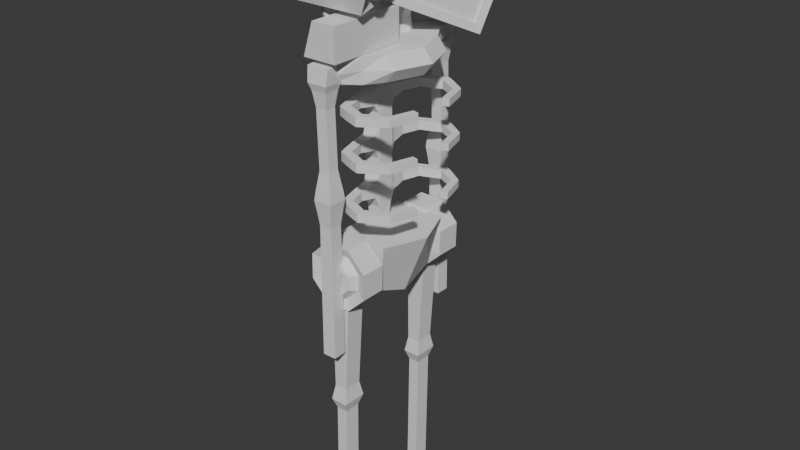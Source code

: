 # Source: killer_model_first_draft_pre_blend.blend  (saved by Blender 4.3.34; exported with 4.5.12 LTS)
import bpy
from mathutils import Matrix  # noqa: F401  (used for matrix-valued properties, if any)

bpy.ops.wm.read_factory_settings(use_empty=True)
scene = bpy.context.scene
scene.name = 'Scene'

# ---- collections
col_collection = bpy.data.collections.new('Collection'); scene.collection.children.link(col_collection)

# ---- world
world_world = bpy.data.worlds.new('World'); scene.world = world_world
world_world.use_nodes = True; world_world.node_tree.nodes.clear()
_N = world_world.node_tree.nodes; _L = world_world.node_tree.links
n0 = _N.new('ShaderNodeOutputWorld'); n0.name = 'World Output'; n0.location = (300, 300)
n1 = _N.new('ShaderNodeBackground'); n1.name = 'Background'; n1.location = (10, 300)
n1.inputs[0].default_value = (0.05088, 0.05088, 0.05088, 1.0)
_L.new(n1.outputs[0], n0.inputs[0])
n0.is_active_output = True
world_world.color = (0.05088, 0.05088, 0.05088)
world_world.sun_shadow_jitter_overblur = 0.0

# ---- meshes
me_cube_001 = bpy.data.meshes.new('Cube.001')
me_cube_001.from_pydata([(-1.0, -1.004, -0.7), (-1.0, -1.004, 0.7), (1.0, -1.304, -1.0), (1.0, -1.304, 1.0), (0.9687, -1.104, -0.8), (0.9687, -1.104, 0.8), (0.9091, -1.104, -0.8), (0.9091, -1.104, 0.8), (-1.0, 0.0, -0.7), (-1.0, 0.0, 0.7), (1.0, 0.0, -1.0), (1.0, 0.0, 1.0), (0.9687, 0.0, -0.8), (0.9687, 0.0, 0.8), (0.9091, 0.0, -0.8), (0.9091, 0.0, 0.8), (-1.0, 1.004, -0.7), (-1.0, 1.004, 0.7), (1.0, 1.304, -1.0), (1.0, 1.304, 1.0), (0.9687, 1.104, -0.8), (0.9687, 1.104, 0.8), (0.9091, 1.104, -0.8), (0.9091, 1.104, 0.8)], [], [(3, 2, 4, 5), (2, 3, 1, 0), (8, 10, 2, 0), (11, 9, 1, 3), (13, 5, 7, 15), (11, 3, 5, 13), (14, 15, 7, 6), (5, 4, 6, 7), (4, 12, 14, 6), (2, 10, 12, 4), (0, 1, 9, 8), (19, 21, 20, 18), (18, 16, 17, 19), (8, 16, 18, 10), (11, 19, 17, 9), (13, 15, 23, 21), (11, 13, 21, 19), (14, 22, 23, 15), (21, 23, 22, 20), (20, 22, 14, 12), (18, 20, 12, 10), (16, 8, 9, 17)])
_uv = me_cube_001.uv_layers.new(name='UVMap')
_uv.uv.foreach_set('vector', [0.625, 0.75, 0.375, 0.75, 0.375, 0.75, 0.625, 0.75, 0.375, 0.75, 0.625, 0.75, 0.625, 1.0, 0.375, 1.0, 0.125, 0.625, 0.375, 0.625, 0.375, 0.75, 0.125, 0.75, 0.625, 0.625, 0.875, 0.625, 0.875, 0.75, 0.625, 0.75, 0.625, 0.625, 0.625, 0.75, 0.625, 0.75, 0.625, 0.625, 0.625, 0.625, 0.625, 0.75, 0.625, 0.75, 0.625, 0.625, 0.375, 0.625, 0.625, 0.625, 0.625, 0.75, 0.375, 0.75, 0.625, 0.75, 0.375, 0.75, 0.375, 0.75, 0.625, 0.75, 0.375, 0.75, 0.375, 0.625, 0.375, 0.625, 0.375, 0.75, 0.375, 0.75, 0.375, 0.625, 0.375, 0.625, 0.375, 0.75, 0.375, 0.0, 0.625, 0.0, 0.625, 0.125, 0.375, 0.125, 0.625, 0.75, 0.625, 0.75, 0.375, 0.75, 0.375, 0.75, 0.375, 0.75, 0.375, 1.0, 0.625, 1.0, 0.625, 0.75, 0.125, 0.625, 0.125, 0.75, 0.375, 0.75, 0.375, 0.625, 0.625, 0.625, 0.625, 0.75, 0.875, 0.75, 0.875, 0.625, 0.625, 0.625, 0.625, 0.625, 0.625, 0.75, 0.625, 0.75, 0.625, 0.625, 0.625, 0.625, 0.625, 0.75, 0.625, 0.75, 0.375, 0.625, 0.375, 0.75, 0.625, 0.75, 0.625, 0.625, 0.625, 0.75, 0.625, 0.75, 0.375, 0.75, 0.375, 0.75, 0.375, 0.75, 0.375, 0.75, 0.375, 0.625, 0.375, 0.625, 0.375, 0.75, 0.375, 0.75, 0.375, 0.625, 0.375, 0.625, 0.375, 0.0, 0.375, 0.125, 0.625, 0.125, 0.625, 0.0])
me_cube_001.update()
me_cube_002 = bpy.data.meshes.new('Cube.002')
me_cube_002.from_pydata([(-1.4, -0.56, -0.56), (-1.4, -0.56, 0.56), (-1.4, 0.56, -0.56), (-1.4, 0.56, 0.56), (1.4, -0.56, -0.56), (1.4, -0.56, 0.56), (1.4, 0.56, -0.56), (1.4, 0.56, 0.56), (2.114, -0.56, 0.56), (2.114, 0.56, 0.56), (1.4, 0.56, 0.0), (1.4, 0.0, -0.56), (1.4, 0.0, 0.56), (1.4, -0.56, 0.0), (1.4, 0.56, -0.28), (1.4, 0.28, -0.56), (1.4, -0.28, 0.56), (1.4, -0.56, -0.28), (1.4, 0.56, 0.28), (1.4, -0.28, -0.56), (1.4, 0.28, 0.56), (1.4, -0.56, 0.28), (1.4, -0.338, 2.955e-08), (1.4, 0.338, -2.955e-08), (1.4, -2.955e-08, -0.338), (1.4, 2.955e-08, 0.338), (1.4, 0.239, 0.239), (1.4, 0.239, -0.239), (1.4, -0.239, -0.239), (1.4, -0.239, 0.239), (1.725, 0.0, 0.0), (1.725, -0.338, 2.955e-08), (1.725, 0.338, -2.955e-08), (1.725, -2.955e-08, -0.338), (1.725, 2.955e-08, 0.338), (1.725, 0.239, 0.239), (1.725, 0.239, -0.239), (1.725, -0.239, -0.239), (1.725, -0.239, 0.239)], [], [(0, 1, 3, 2), (2, 3, 7, 18, 10, 14, 6), (29, 16, 5, 21), (4, 17, 13, 21, 5, 1, 0), (2, 6, 15, 11, 19, 4, 0), (7, 3, 1, 5, 16, 12, 20), (7, 20, 12, 16, 5, 8, 9), (5, 21, 13, 17, 4, 8), (7, 18, 10, 14, 6, 9), (28, 22, 13, 17), (24, 27, 36, 33), (26, 20, 12, 25), (29, 22, 31, 38), (10, 18, 26, 23), (18, 7, 20, 26), (15, 27, 24, 11), (6, 14, 27, 15), (14, 10, 23, 27), (19, 28, 17, 4), (11, 24, 28, 19), (27, 23, 32, 36), (22, 29, 21, 13), (28, 24, 33, 37), (25, 12, 16, 29), (36, 32, 30, 33), (32, 35, 34, 30), (33, 30, 31, 37), (30, 34, 38, 31), (25, 29, 38, 34), (23, 26, 35, 32), (22, 28, 37, 31), (26, 25, 34, 35)])
_uv = me_cube_002.uv_layers.new(name='UVMap')
_uv.uv.foreach_set('vector', [0.375, 0.0, 0.625, 0.0, 0.625, 0.25, 0.375, 0.25, 0.375, 0.25, 0.625, 0.25, 0.625, 0.5, 0.5625, 0.5, 0.5, 0.5, 0.4375, 0.5, 0.375, 0.5, 0.5625, 0.6875, 0.625, 0.6875, 0.625, 0.75, 0.5625, 0.75, 0.375, 0.75, 0.4375, 0.75, 0.5, 0.75, 0.5625, 0.75, 0.625, 0.75, 0.625, 1.0, 0.375, 1.0, 0.125, 0.5, 0.375, 0.5, 0.375, 0.5625, 0.375, 0.625, 0.375, 0.6875, 0.375, 0.75, 0.125, 0.75, 0.625, 0.5, 0.875, 0.5, 0.875, 0.75, 0.625, 0.75, 0.625, 0.6875, 0.625, 0.625, 0.625, 0.5625, 0.625, 0.5, 0.625, 0.5625, 0.625, 0.625, 0.625, 0.6875, 0.625, 0.75, 0.625, 0.75, 0.625, 0.5, 0.625, 0.75, 0.5625, 0.75, 0.5, 0.75, 0.4375, 0.75, 0.375, 0.75, 0.625, 0.75, 0.625, 0.5, 0.5625, 0.5, 0.5, 0.5, 0.4375, 0.5, 0.375, 0.5, 0.625, 0.5, 0.4375, 0.6875, 0.5, 0.6875, 0.5, 0.75, 0.4375, 0.75, 0.4375, 0.625, 0.4375, 0.5625, 0.4375, 0.5625, 0.4375, 0.625, 0.5625, 0.5625, 0.625, 0.5625, 0.625, 0.625, 0.5625, 0.625, 0.5625, 0.6875, 0.5, 0.6875, 0.5, 0.6875, 0.5625, 0.6875, 0.5, 0.5, 0.5625, 0.5, 0.5625, 0.5625, 0.5, 0.5625, 0.5625, 0.5, 0.625, 0.5, 0.625, 0.5625, 0.5625, 0.5625, 0.375, 0.5625, 0.4375, 0.5625, 0.4375, 0.625, 0.375, 0.625, 0.375, 0.5, 0.4375, 0.5, 0.4375, 0.5625, 0.375, 0.5625, 0.4375, 0.5, 0.5, 0.5, 0.5, 0.5625, 0.4375, 0.5625, 0.375, 0.6875, 0.4375, 0.6875, 0.4375, 0.75, 0.375, 0.75, 0.375, 0.625, 0.4375, 0.625, 0.4375, 0.6875, 0.375, 0.6875, 0.4375, 0.5625, 0.5, 0.5625, 0.5, 0.5625, 0.4375, 0.5625, 0.5, 0.6875, 0.5625, 0.6875, 0.5625, 0.75, 0.5, 0.75, 0.4375, 0.6875, 0.4375, 0.625, 0.4375, 0.625, 0.4375, 0.6875, 0.5625, 0.625, 0.625, 0.625, 0.625, 0.6875, 0.5625, 0.6875, 0.4375, 0.5625, 0.5, 0.5625, 0.5, 0.625, 0.4375, 0.625, 0.5, 0.5625, 0.5625, 0.5625, 0.5625, 0.625, 0.5, 0.625, 0.4375, 0.625, 0.5, 0.625, 0.5, 0.6875, 0.4375, 0.6875, 0.5, 0.625, 0.5625, 0.625, 0.5625, 0.6875, 0.5, 0.6875, 0.5625, 0.625, 0.5625, 0.6875, 0.5625, 0.6875, 0.5625, 0.625, 0.5, 0.5625, 0.5625, 0.5625, 0.5625, 0.5625, 0.5, 0.5625, 0.5, 0.6875, 0.4375, 0.6875, 0.4375, 0.6875, 0.5, 0.6875, 0.5625, 0.5625, 0.5625, 0.625, 0.5625, 0.625, 0.5625, 0.5625])
me_cube_002.update()
me_cube_003 = bpy.data.meshes.new('Cube.003')
me_cube_003.from_pydata([(-1.0, -1.0, -1.0), (-1.868, -1.0, 1.0), (-1.0, 1.0, -1.0), (-1.868, 1.0, 1.0), (1.0, -1.0, -1.0), (1.0, -1.0, 1.0), (1.0, 1.0, -1.0), (1.0, 1.0, 1.0)], [], [(0, 1, 3, 2), (2, 3, 7, 6), (6, 7, 5, 4), (4, 5, 1, 0), (2, 6, 4, 0), (7, 3, 1, 5)])
_uv = me_cube_003.uv_layers.new(name='UVMap')
_uv.uv.foreach_set('vector', [0.375, 0.0, 0.625, 0.0, 0.625, 0.25, 0.375, 0.25, 0.375, 0.25, 0.625, 0.25, 0.625, 0.5, 0.375, 0.5, 0.375, 0.5, 0.625, 0.5, 0.625, 0.75, 0.375, 0.75, 0.375, 0.75, 0.625, 0.75, 0.625, 1.0, 0.375, 1.0, 0.125, 0.5, 0.375, 0.5, 0.375, 0.75, 0.125, 0.75, 0.625, 0.5, 0.875, 0.5, 0.875, 0.75, 0.625, 0.75])
me_cube_003.update()
me_vert = bpy.data.meshes.new('Vert')
me_vert.from_pydata([(0.07467, -0.07467, -0.3795), (-0.07467, -0.07467, -0.3795), (-0.07467, 0.07467, -0.3795), (0.07467, 0.07467, -0.3795), (0.1566, -0.7912, 2.136), (0.04643, -0.892, 2.136), (0.04643, -0.892, 2.286), (0.1566, -0.7912, 2.286), (0.8233, -0.7519, 2.151), (0.9167, -0.8257, 2.151), (0.9167, -0.8257, 2.27), (0.8233, -0.7519, 2.27), (0.0739, -0.4892, 2.136), (-0.0739, -0.5108, 2.136), (-0.0739, -0.5108, 2.286), (0.0739, -0.4892, 2.286), (0.4948, -0.9255, 2.136), (0.5052, -1.074, 2.136), (0.5052, -1.074, 2.286), (0.4948, -0.9255, 2.286), (0.9429, -0.3267, 2.151), (1.057, -0.3601, 2.151), (1.057, -0.3601, 2.27), (0.9429, -0.3267, 2.27), (0.07388, -0.4892, 1.425), (-0.07388, -0.511, 1.425), (-0.07388, -0.511, 1.575), (0.07388, -0.4892, 1.575), (0.157, -0.7886, 1.425), (0.04668, -0.8893, 1.425), (0.04668, -0.8893, 1.575), (0.157, -0.7886, 1.575), (0.4945, -0.9251, 1.425), (0.5044, -1.074, 1.425), (0.5044, -1.074, 1.575), (0.4945, -0.9251, 1.575), (0.8249, -0.7512, 1.441), (0.9183, -0.8249, 1.441), (0.9183, -0.8249, 1.559), (0.8249, -0.7512, 1.559), (0.9418, -0.3327, 1.441), (1.056, -0.3659, 1.441), (1.056, -0.3659, 1.559), (0.9418, -0.3327, 1.559), (0.07389, -0.4885, 0.6308), (-0.07389, -0.51, 0.6308), (-0.07389, -0.51, 0.7801), (0.07389, -0.4885, 0.7801), (0.1567, -0.7902, 0.6308), (0.04635, -0.8908, 0.6308), (0.04635, -0.8908, 0.7801), (0.1567, -0.7902, 0.7801), (0.4966, -0.9268, 0.6308), (0.5075, -1.076, 0.6308), (0.5075, -1.076, 0.7801), (0.4966, -0.9268, 0.7801), (0.8275, -0.7475, 0.6459), (0.9213, -0.8207, 0.6459), (0.9213, -0.8207, 0.7649), (0.8275, -0.7475, 0.7649), (0.9442, -0.3303, 0.6459), (1.058, -0.3635, 0.6459), (1.058, -0.3635, 0.7649), (0.9442, -0.3303, 0.7649), (0.04643, 0.892, 2.136), (0.1566, 0.7912, 2.136), (0.1566, 0.7912, 2.286), (0.04643, 0.892, 2.286), (0.9167, 0.8257, 2.151), (0.8233, 0.7519, 2.151), (0.8233, 0.7519, 2.27), (0.9167, 0.8257, 2.27), (-0.0739, 0.5108, 2.136), (0.0739, 0.4892, 2.136), (0.0739, 0.4892, 2.286), (-0.0739, 0.5108, 2.286), (0.5052, 1.074, 2.136), (0.4948, 0.9255, 2.136), (0.4948, 0.9255, 2.286), (0.5052, 1.074, 2.286), (1.057, 0.3601, 2.151), (0.9429, 0.3267, 2.151), (0.9429, 0.3267, 2.27), (1.057, 0.3601, 2.27), (-0.07388, 0.511, 1.425), (0.07388, 0.4892, 1.425), (0.07388, 0.4892, 1.575), (-0.07388, 0.511, 1.575), (0.04668, 0.8893, 1.425), (0.157, 0.7886, 1.425), (0.157, 0.7886, 1.575), (0.04668, 0.8893, 1.575), (0.5044, 1.074, 1.425), (0.4945, 0.9251, 1.425), (0.4945, 0.9251, 1.575), (0.5044, 1.074, 1.575), (0.9183, 0.8249, 1.441), (0.8249, 0.7512, 1.441), (0.8249, 0.7512, 1.559), (0.9183, 0.8249, 1.559), (1.056, 0.3659, 1.441), (0.9418, 0.3327, 1.441), (0.9418, 0.3327, 1.559), (1.056, 0.3659, 1.559), (-0.07389, 0.51, 0.6308), (0.07389, 0.4885, 0.6308), (0.07389, 0.4885, 0.7801), (-0.07389, 0.51, 0.7801), (0.04635, 0.8908, 0.6308), (0.1567, 0.7902, 0.6308), (0.1567, 0.7902, 0.7801), (0.04635, 0.8908, 0.7801), (0.5075, 1.076, 0.6308), (0.4966, 0.9268, 0.6308), (0.4966, 0.9268, 0.7801), (0.5075, 1.076, 0.7801), (0.9213, 0.8207, 0.6459), (0.8275, 0.7475, 0.6459), (0.8275, 0.7475, 0.7649), (0.9213, 0.8207, 0.7649), (1.058, 0.3635, 0.6459), (0.9442, 0.3303, 0.6459), (0.9442, 0.3303, 0.7649), (1.058, 0.3635, 0.7649), (0.1444, -0.1444, 1.737), (-0.1444, -0.1444, 1.737), (-0.1444, 0.1444, 1.737), (0.1444, 0.1444, 1.737), (0.1444, -0.1444, 1.974), (-0.1444, -0.1444, 1.974), (-0.1444, 0.1444, 1.974), (0.1444, 0.1444, 1.974), (0.08125, -0.08125, -0.2771), (-0.08125, -0.08125, -0.2771), (-0.08125, 0.08125, -0.2771), (0.08125, 0.08125, -0.2771), (0.09285, -0.09285, -0.09655), (-0.09285, -0.09285, -0.09655), (-0.09285, 0.09285, -0.09655), (0.09285, 0.09285, -0.09655), (0.1076, -0.1076, 0.1334), (-0.1076, -0.1076, 0.1334), (-0.1076, 0.1076, 0.1334), (0.1076, 0.1076, 0.1334), (0.1249, -0.1249, 0.4026), (-0.1249, -0.1249, 0.4026), (-0.1249, 0.1249, 0.4026), (0.1249, 0.1249, 0.4026), (0.1444, -0.1444, 0.9703), (-0.1444, -0.1444, 0.9703), (-0.1444, 0.1444, 0.9703), (0.1444, 0.1444, 0.9703), (0.1444, -0.1444, 1.235), (-0.1444, -0.1444, 1.235), (-0.1444, 0.1444, 1.235), (0.1444, 0.1444, 1.235), (0.1054, -0.5926, 2.136), (-0.03773, -0.6351, 2.136), (-0.03773, -0.6351, 2.286), (0.1054, -0.5926, 2.286), (0.1393, -0.7065, 2.136), (-0.003885, -0.749, 2.136), (-0.003885, -0.749, 2.286), (0.1393, -0.7065, 2.286), (0.5716, -0.8782, 2.141), (0.6414, -1.0, 2.141), (0.6414, -1.0, 2.281), (0.5716, -0.8782, 2.281), (0.6655, -0.8289, 2.144), (0.7315, -0.9445, 2.144), (0.7315, -0.9445, 2.277), (0.6655, -0.8289, 2.277), (0.7545, -0.7822, 2.148), (0.817, -0.8916, 2.148), (0.817, -0.8916, 2.274), (0.7545, -0.7822, 2.274), (0.1141, -0.2173, 2.097), (-0.1141, -0.2173, 2.097), (-0.1141, -0.2173, 2.325), (0.1141, -0.2173, 2.325), (0.09313, -0.3676, 2.118), (-0.09313, -0.3676, 2.118), (-0.09313, -0.3676, 2.304), (0.09313, -0.3676, 2.304), (0.2619, -0.825, 2.136), (0.2068, -0.9638, 2.136), (0.2068, -0.9638, 2.286), (0.2619, -0.825, 2.286), (0.3948, -0.8778, 2.136), (0.3396, -1.017, 2.136), (0.3396, -1.017, 2.286), (0.3948, -0.8778, 2.286), (0.8454, -0.6608, 2.151), (0.9596, -0.6941, 2.151), (0.9596, -0.6941, 2.27), (0.8454, -0.6608, 2.27), (0.8779, -0.5494, 2.151), (0.9921, -0.5828, 2.151), (0.9921, -0.5828, 2.27), (0.8779, -0.5494, 2.27), (0.9104, -0.4381, 2.151), (1.025, -0.4714, 2.151), (1.025, -0.4714, 2.27), (0.9104, -0.4381, 2.27), (0.1141, -0.2173, 1.386), (-0.1141, -0.2173, 1.386), (-0.1141, -0.2173, 1.614), (0.1141, -0.2173, 1.614), (0.09313, -0.3677, 1.407), (-0.09313, -0.3677, 1.407), (-0.09313, -0.3677, 1.593), (0.09313, -0.3677, 1.593), (0.1055, -0.5916, 1.425), (-0.03756, -0.6346, 1.425), (-0.03756, -0.6346, 1.575), (0.1055, -0.5916, 1.575), (0.1394, -0.7045, 1.425), (-0.00361, -0.7475, 1.425), (-0.00361, -0.7475, 1.575), (0.1394, -0.7045, 1.575), (0.2624, -0.8233, 1.425), (0.2064, -0.9617, 1.425), (0.2064, -0.9617, 1.575), (0.2624, -0.8233, 1.575), (0.3949, -0.8768, 1.425), (0.339, -1.015, 1.425), (0.339, -1.015, 1.575), (0.3949, -0.8768, 1.575), (0.5718, -0.8776, 1.43), (0.6413, -0.9998, 1.43), (0.6413, -0.9998, 1.57), (0.5718, -0.8776, 1.57), (0.6662, -0.8282, 1.433), (0.732, -0.9439, 1.433), (0.732, -0.9439, 1.567), (0.6662, -0.8282, 1.567), (0.7558, -0.7815, 1.437), (0.818, -0.8909, 1.437), (0.818, -0.8909, 1.563), (0.7558, -0.7815, 1.563), (0.8463, -0.6618, 1.441), (0.9606, -0.6949, 1.441), (0.9606, -0.6949, 1.559), (0.8463, -0.6618, 1.559), (0.8781, -0.5521, 1.441), (0.9924, -0.5852, 1.441), (0.9924, -0.5852, 1.559), (0.8781, -0.5521, 1.559), (0.91, -0.4424, 1.441), (1.024, -0.4756, 1.441), (1.024, -0.4756, 1.559), (0.91, -0.4424, 1.559), (0.1141, -0.217, 0.5914), (-0.1141, -0.217, 0.5914), (-0.1141, -0.217, 0.8195), (0.1141, -0.217, 0.8195), (0.09313, -0.367, 0.6123), (-0.09313, -0.367, 0.6123), (-0.09313, -0.367, 0.7986), (0.09313, -0.367, 0.7986), (0.1054, -0.5917, 0.6308), (-0.03773, -0.6343, 0.6308), (-0.03773, -0.6343, 0.7801), (0.1054, -0.5917, 0.7801), (0.1393, -0.7055, 0.6308), (-0.003879, -0.7481, 0.6308), (-0.003879, -0.7481, 0.7801), (0.1393, -0.7055, 0.7801), (0.2629, -0.8248, 0.6308), (0.2072, -0.9634, 0.6308), (0.2072, -0.9634, 0.7801), (0.2629, -0.8248, 0.7801), (0.3964, -0.8784, 0.6308), (0.3407, -1.017, 0.6308), (0.3407, -1.017, 0.7801), (0.3964, -0.8784, 0.7801), (0.5738, -0.8781, 0.6351), (0.6446, -0.9995, 0.6351), (0.6446, -0.9995, 0.7757), (0.5738, -0.8781, 0.7757), (0.6683, -0.8273, 0.6389), (0.7353, -0.9422, 0.6389), (0.7353, -0.9422, 0.772), (0.6683, -0.8273, 0.772), (0.7579, -0.7792, 0.6425), (0.8213, -0.888, 0.6425), (0.8213, -0.888, 0.7684), (0.7579, -0.7792, 0.7684), (0.849, -0.6582, 0.6459), (0.9632, -0.6914, 0.6459), (0.9632, -0.6914, 0.7649), (0.849, -0.6582, 0.7649), (0.8807, -0.5489, 0.6459), (0.995, -0.5821, 0.6459), (0.995, -0.5821, 0.7649), (0.8807, -0.5489, 0.7649), (0.9124, -0.4396, 0.6459), (1.027, -0.4728, 0.6459), (1.027, -0.4728, 0.7649), (0.9124, -0.4396, 0.7649), (-0.03773, 0.6351, 2.136), (0.1054, 0.5926, 2.136), (0.1054, 0.5926, 2.286), (-0.03773, 0.6351, 2.286), (-0.003885, 0.749, 2.136), (0.1393, 0.7065, 2.136), (0.1393, 0.7065, 2.286), (-0.003885, 0.749, 2.286), (0.6414, 1.0, 2.141), (0.5716, 0.8782, 2.141), (0.5716, 0.8782, 2.281), (0.6414, 1.0, 2.281), (0.7315, 0.9445, 2.144), (0.6655, 0.8289, 2.144), (0.6655, 0.8289, 2.277), (0.7315, 0.9445, 2.277), (0.817, 0.8916, 2.148), (0.7545, 0.7822, 2.148), (0.7545, 0.7822, 2.274), (0.817, 0.8916, 2.274), (-0.1141, 0.2173, 2.097), (0.1141, 0.2173, 2.097), (0.1141, 0.2173, 2.325), (-0.1141, 0.2173, 2.325), (-0.09313, 0.3676, 2.118), (0.09313, 0.3676, 2.118), (0.09313, 0.3676, 2.304), (-0.09313, 0.3676, 2.304), (0.2068, 0.9638, 2.136), (0.2619, 0.825, 2.136), (0.2619, 0.825, 2.286), (0.2068, 0.9638, 2.286), (0.3396, 1.017, 2.136), (0.3948, 0.8778, 2.136), (0.3948, 0.8778, 2.286), (0.3396, 1.017, 2.286), (0.9596, 0.6941, 2.151), (0.8454, 0.6608, 2.151), (0.8454, 0.6608, 2.27), (0.9596, 0.6941, 2.27), (0.9921, 0.5828, 2.151), (0.8779, 0.5494, 2.151), (0.8779, 0.5494, 2.27), (0.9921, 0.5828, 2.27), (1.025, 0.4714, 2.151), (0.9104, 0.4381, 2.151), (0.9104, 0.4381, 2.27), (1.025, 0.4714, 2.27), (-0.1141, 0.2173, 1.386), (0.1141, 0.2173, 1.386), (0.1141, 0.2173, 1.614), (-0.1141, 0.2173, 1.614), (-0.09313, 0.3677, 1.407), (0.09313, 0.3677, 1.407), (0.09313, 0.3677, 1.593), (-0.09313, 0.3677, 1.593), (-0.03756, 0.6346, 1.425), (0.1055, 0.5916, 1.425), (0.1055, 0.5916, 1.575), (-0.03756, 0.6346, 1.575), (-0.00361, 0.7475, 1.425), (0.1394, 0.7045, 1.425), (0.1394, 0.7045, 1.575), (-0.00361, 0.7475, 1.575), (0.2064, 0.9617, 1.425), (0.2624, 0.8233, 1.425), (0.2624, 0.8233, 1.575), (0.2064, 0.9617, 1.575), (0.339, 1.015, 1.425), (0.3949, 0.8768, 1.425), (0.3949, 0.8768, 1.575), (0.339, 1.015, 1.575), (0.6413, 0.9998, 1.43), (0.5718, 0.8776, 1.43), (0.5718, 0.8776, 1.57), (0.6413, 0.9998, 1.57), (0.732, 0.9439, 1.433), (0.6662, 0.8282, 1.433), (0.6662, 0.8282, 1.567), (0.732, 0.9439, 1.567), (0.818, 0.8909, 1.437), (0.7558, 0.7815, 1.437), (0.7558, 0.7815, 1.563), (0.818, 0.8909, 1.563), (0.9606, 0.6949, 1.441), (0.8463, 0.6618, 1.441), (0.8463, 0.6618, 1.559), (0.9606, 0.6949, 1.559), (0.9924, 0.5852, 1.441), (0.8781, 0.5521, 1.441), (0.8781, 0.5521, 1.559), (0.9924, 0.5852, 1.559), (1.024, 0.4756, 1.441), (0.91, 0.4424, 1.441), (0.91, 0.4424, 1.559), (1.024, 0.4756, 1.559), (-0.1141, 0.217, 0.5914), (0.1141, 0.217, 0.5914), (0.1141, 0.217, 0.8195), (-0.1141, 0.217, 0.8195), (-0.09313, 0.367, 0.6123), (0.09313, 0.367, 0.6123), (0.09313, 0.367, 0.7986), (-0.09313, 0.367, 0.7986), (-0.03773, 0.6343, 0.6308), (0.1054, 0.5917, 0.6308), (0.1054, 0.5917, 0.7801), (-0.03773, 0.6343, 0.7801), (-0.003879, 0.7481, 0.6308), (0.1393, 0.7055, 0.6308), (0.1393, 0.7055, 0.7801), (-0.003879, 0.7481, 0.7801), (0.2072, 0.9634, 0.6308), (0.2629, 0.8248, 0.6308), (0.2629, 0.8248, 0.7801), (0.2072, 0.9634, 0.7801), (0.3407, 1.017, 0.6308), (0.3964, 0.8784, 0.6308), (0.3964, 0.8784, 0.7801), (0.3407, 1.017, 0.7801), (0.6446, 0.9995, 0.6351), (0.5738, 0.8781, 0.6351), (0.5738, 0.8781, 0.7757), (0.6446, 0.9995, 0.7757), (0.7353, 0.9422, 0.6389), (0.6683, 0.8273, 0.6389), (0.6683, 0.8273, 0.772), (0.7353, 0.9422, 0.772), (0.8213, 0.888, 0.6425), (0.7579, 0.7792, 0.6425), (0.7579, 0.7792, 0.7684), (0.8213, 0.888, 0.7684), (0.9632, 0.6914, 0.6459), (0.849, 0.6582, 0.6459), (0.849, 0.6582, 0.7649), (0.9632, 0.6914, 0.7649), (0.995, 0.5821, 0.6459), (0.8807, 0.5489, 0.6459), (0.8807, 0.5489, 0.7649), (0.995, 0.5821, 0.7649), (1.027, 0.4728, 0.6459), (0.9124, 0.4396, 0.6459), (0.9124, 0.4396, 0.7649), (1.027, 0.4728, 0.7649), (-0.1141, -0.2173, 2.342), (0.1141, -0.2173, 2.342), (0.1141, 0.2173, 2.342), (-0.1141, 0.2173, 2.342), (0.1141, 0.0, 2.342), (0.0, -0.2173, 2.342), (-0.1141, 0.0, 2.342), (0.0, 0.2173, 2.342), (0.0, 0.0, 2.342), (0.1141, 0.1086, 2.342), (0.05704, -0.2173, 2.342), (-0.1141, -0.1086, 2.342), (-0.05704, 0.2173, 2.342), (0.1141, -0.1086, 2.342), (-0.05704, -0.2173, 2.342), (-0.1141, 0.1086, 2.342), (0.05704, 0.2173, 2.342), (0.05704, 0.0, 2.342), (0.0, 0.1086, 2.342), (0.0, -0.1086, 2.342), (-0.05704, -0.1086, 2.342), (-0.05704, 0.1086, 2.342), (0.05704, 0.1086, 2.342), (0.05704, -0.1086, 2.342), (-0.1583, -2.199e-10, 2.508), (-0.04418, -2.199e-10, 2.508), (-0.1583, -0.1086, 2.508), (-0.1583, 0.1086, 2.508), (-0.09118, -2.639e-09, 2.708), (-0.04418, 0.1086, 2.508), (-0.04418, -0.1086, 2.508), (-0.1012, -0.1086, 2.508), (-0.1012, 0.1086, 2.508), (-0.1272, 4.398e-10, 2.65), (-0.01309, 4.398e-10, 2.65), (-0.1272, -0.1086, 2.65), (-0.1272, 0.1086, 2.65), (-0.01309, 0.1086, 2.65), (-0.01309, -0.1086, 2.65), (-0.07014, -0.1086, 2.65), (-0.07014, 0.1086, 2.65), (0.02291, -2.639e-09, 2.708), (-0.09118, -0.1086, 2.708), (-0.09118, 0.1086, 2.708), (-0.03413, -2.639e-09, 2.708), (0.02291, 0.1086, 2.708), (0.02291, -0.1086, 2.708), (-0.03413, -0.1086, 2.708), (-0.03413, 0.1086, 2.708)], [], [(170, 171, 167, 166), (169, 170, 166, 165), (320, 130, 323), (168, 169, 165, 164), (167, 164, 16, 19), (166, 167, 19, 18), (165, 166, 18, 17), (164, 165, 17, 16), (7, 4, 160, 163), (131, 321, 322), (6, 7, 163, 162), (5, 6, 162, 161), (4, 5, 161, 160), (163, 160, 156, 159), (162, 163, 159, 158), (161, 162, 158, 157), (160, 161, 157, 156), (159, 156, 12, 15), (158, 159, 15, 14), (157, 158, 14, 13), (156, 157, 13, 12), (155, 152, 148, 151), (154, 155, 151, 150), (153, 154, 150, 149), (152, 153, 149, 148), (147, 144, 140, 143), (146, 147, 143, 142), (145, 146, 142, 141), (144, 145, 141, 140), (143, 140, 136, 139), (207, 124, 125, 206), (151, 398, 399, 150), (176, 128, 179), (142, 143, 139, 138), (141, 142, 138, 137), (140, 141, 137, 136), (139, 136, 132, 135), (129, 177, 178), (138, 139, 135, 134), (137, 138, 134, 133), (136, 137, 133, 132), (135, 132, 0, 3), (255, 148, 149, 254), (348, 349, 155, 154), (134, 135, 3, 2), (133, 134, 2, 1), (132, 133, 1, 0), (131, 128, 124, 127), (130, 131, 127, 126), (129, 130, 126, 125), (153, 152, 204, 205), (396, 397, 147, 146), (128, 129, 125, 124), (123, 122, 121, 120), (103, 102, 101, 100), (83, 82, 81, 80), (63, 62, 61, 60), (43, 42, 41, 40), (23, 22, 21, 20), (0, 1, 2, 3), (145, 144, 252, 253), (323, 178, 444, 455, 450, 459, 447), (127, 350, 351, 126), (130, 320, 321, 131), (176, 177, 129, 128), (149, 150, 146, 145), (147, 151, 148, 144), (155, 127, 124, 152), (125, 126, 154, 153), (179, 128, 131, 322), (130, 129, 178, 323), (149, 145, 253, 254), (399, 396, 146, 150), (148, 255, 252, 144), (397, 398, 151, 147), (349, 350, 127, 155), (126, 351, 348, 154), (206, 125, 153, 205), (152, 124, 207, 204), (171, 168, 164, 167), (172, 173, 169, 168), (173, 174, 170, 169), (174, 175, 171, 170), (175, 172, 168, 171), (8, 9, 173, 172), (9, 10, 174, 173), (10, 11, 175, 174), (11, 8, 172, 175), (180, 181, 177, 176), (181, 182, 178, 177), (182, 183, 179, 178), (183, 180, 176, 179), (12, 13, 181, 180), (13, 14, 182, 181), (14, 15, 183, 182), (15, 12, 180, 183), (184, 185, 5, 4), (185, 186, 6, 5), (186, 187, 7, 6), (187, 184, 4, 7), (188, 189, 185, 184), (189, 190, 186, 185), (190, 191, 187, 186), (191, 188, 184, 187), (16, 17, 189, 188), (17, 18, 190, 189), (18, 19, 191, 190), (19, 16, 188, 191), (192, 193, 9, 8), (193, 194, 10, 9), (194, 195, 11, 10), (195, 192, 8, 11), (196, 197, 193, 192), (197, 198, 194, 193), (198, 199, 195, 194), (199, 196, 192, 195), (200, 201, 197, 196), (201, 202, 198, 197), (202, 203, 199, 198), (203, 200, 196, 199), (20, 21, 201, 200), (21, 22, 202, 201), (22, 23, 203, 202), (23, 20, 200, 203), (208, 209, 205, 204), (209, 210, 206, 205), (210, 211, 207, 206), (211, 208, 204, 207), (24, 25, 209, 208), (25, 26, 210, 209), (26, 27, 211, 210), (27, 24, 208, 211), (212, 213, 25, 24), (213, 214, 26, 25), (214, 215, 27, 26), (215, 212, 24, 27), (216, 217, 213, 212), (217, 218, 214, 213), (218, 219, 215, 214), (219, 216, 212, 215), (28, 29, 217, 216), (29, 30, 218, 217), (30, 31, 219, 218), (31, 28, 216, 219), (220, 221, 29, 28), (221, 222, 30, 29), (222, 223, 31, 30), (223, 220, 28, 31), (224, 225, 221, 220), (225, 226, 222, 221), (226, 227, 223, 222), (227, 224, 220, 223), (32, 33, 225, 224), (33, 34, 226, 225), (34, 35, 227, 226), (35, 32, 224, 227), (228, 229, 33, 32), (229, 230, 34, 33), (230, 231, 35, 34), (231, 228, 32, 35), (232, 233, 229, 228), (233, 234, 230, 229), (234, 235, 231, 230), (235, 232, 228, 231), (236, 237, 233, 232), (237, 238, 234, 233), (238, 239, 235, 234), (239, 236, 232, 235), (36, 37, 237, 236), (37, 38, 238, 237), (38, 39, 239, 238), (39, 36, 236, 239), (240, 241, 37, 36), (241, 242, 38, 37), (242, 243, 39, 38), (243, 240, 36, 39), (244, 245, 241, 240), (245, 246, 242, 241), (246, 247, 243, 242), (247, 244, 240, 243), (248, 249, 245, 244), (249, 250, 246, 245), (250, 251, 247, 246), (251, 248, 244, 247), (40, 41, 249, 248), (41, 42, 250, 249), (42, 43, 251, 250), (43, 40, 248, 251), (256, 257, 253, 252), (257, 258, 254, 253), (258, 259, 255, 254), (259, 256, 252, 255), (44, 45, 257, 256), (45, 46, 258, 257), (46, 47, 259, 258), (47, 44, 256, 259), (260, 261, 45, 44), (261, 262, 46, 45), (262, 263, 47, 46), (263, 260, 44, 47), (264, 265, 261, 260), (265, 266, 262, 261), (266, 267, 263, 262), (267, 264, 260, 263), (48, 49, 265, 264), (49, 50, 266, 265), (50, 51, 267, 266), (51, 48, 264, 267), (268, 269, 49, 48), (269, 270, 50, 49), (270, 271, 51, 50), (271, 268, 48, 51), (272, 273, 269, 268), (273, 274, 270, 269), (274, 275, 271, 270), (275, 272, 268, 271), (52, 53, 273, 272), (53, 54, 274, 273), (54, 55, 275, 274), (55, 52, 272, 275), (276, 277, 53, 52), (277, 278, 54, 53), (278, 279, 55, 54), (279, 276, 52, 55), (280, 281, 277, 276), (281, 282, 278, 277), (282, 283, 279, 278), (283, 280, 276, 279), (284, 285, 281, 280), (285, 286, 282, 281), (286, 287, 283, 282), (287, 284, 280, 283), (56, 57, 285, 284), (57, 58, 286, 285), (58, 59, 287, 286), (59, 56, 284, 287), (288, 289, 57, 56), (289, 290, 58, 57), (290, 291, 59, 58), (291, 288, 56, 59), (292, 293, 289, 288), (293, 294, 290, 289), (294, 295, 291, 290), (295, 292, 288, 291), (296, 297, 293, 292), (297, 298, 294, 293), (298, 299, 295, 294), (299, 296, 292, 295), (60, 61, 297, 296), (61, 62, 298, 297), (62, 63, 299, 298), (63, 60, 296, 299), (300, 301, 73, 72), (301, 302, 74, 73), (302, 303, 75, 74), (303, 300, 72, 75), (304, 305, 301, 300), (305, 306, 302, 301), (306, 307, 303, 302), (307, 304, 300, 303), (64, 65, 305, 304), (65, 66, 306, 305), (66, 67, 307, 306), (67, 64, 304, 307), (308, 309, 77, 76), (309, 310, 78, 77), (310, 311, 79, 78), (311, 308, 76, 79), (312, 313, 309, 308), (313, 314, 310, 309), (314, 315, 311, 310), (315, 312, 308, 311), (316, 317, 313, 312), (317, 318, 314, 313), (318, 319, 315, 314), (319, 316, 312, 315), (68, 69, 317, 316), (69, 70, 318, 317), (70, 71, 319, 318), (71, 68, 316, 319), (324, 325, 321, 320), (325, 326, 322, 321), (326, 327, 323, 322), (327, 324, 320, 323), (72, 73, 325, 324), (73, 74, 326, 325), (74, 75, 327, 326), (75, 72, 324, 327), (328, 329, 65, 64), (329, 330, 66, 65), (330, 331, 67, 66), (331, 328, 64, 67), (332, 333, 329, 328), (333, 334, 330, 329), (334, 335, 331, 330), (335, 332, 328, 331), (76, 77, 333, 332), (77, 78, 334, 333), (78, 79, 335, 334), (79, 76, 332, 335), (336, 337, 69, 68), (337, 338, 70, 69), (338, 339, 71, 70), (339, 336, 68, 71), (340, 341, 337, 336), (341, 342, 338, 337), (342, 343, 339, 338), (343, 340, 336, 339), (344, 345, 341, 340), (345, 346, 342, 341), (346, 347, 343, 342), (347, 344, 340, 343), (80, 81, 345, 344), (81, 82, 346, 345), (82, 83, 347, 346), (83, 80, 344, 347), (352, 353, 349, 348), (353, 354, 350, 349), (354, 355, 351, 350), (355, 352, 348, 351), (84, 85, 353, 352), (85, 86, 354, 353), (86, 87, 355, 354), (87, 84, 352, 355), (356, 357, 85, 84), (357, 358, 86, 85), (358, 359, 87, 86), (359, 356, 84, 87), (360, 361, 357, 356), (361, 362, 358, 357), (362, 363, 359, 358), (363, 360, 356, 359), (88, 89, 361, 360), (89, 90, 362, 361), (90, 91, 363, 362), (91, 88, 360, 363), (364, 365, 89, 88), (365, 366, 90, 89), (366, 367, 91, 90), (367, 364, 88, 91), (368, 369, 365, 364), (369, 370, 366, 365), (370, 371, 367, 366), (371, 368, 364, 367), (92, 93, 369, 368), (93, 94, 370, 369), (94, 95, 371, 370), (95, 92, 368, 371), (372, 373, 93, 92), (373, 374, 94, 93), (374, 375, 95, 94), (375, 372, 92, 95), (376, 377, 373, 372), (377, 378, 374, 373), (378, 379, 375, 374), (379, 376, 372, 375), (380, 381, 377, 376), (381, 382, 378, 377), (382, 383, 379, 378), (383, 380, 376, 379), (96, 97, 381, 380), (97, 98, 382, 381), (98, 99, 383, 382), (99, 96, 380, 383), (384, 385, 97, 96), (385, 386, 98, 97), (386, 387, 99, 98), (387, 384, 96, 99), (388, 389, 385, 384), (389, 390, 386, 385), (390, 391, 387, 386), (391, 388, 384, 387), (392, 393, 389, 388), (393, 394, 390, 389), (394, 395, 391, 390), (395, 392, 388, 391), (100, 101, 393, 392), (101, 102, 394, 393), (102, 103, 395, 394), (103, 100, 392, 395), (400, 401, 397, 396), (401, 402, 398, 397), (402, 403, 399, 398), (403, 400, 396, 399), (104, 105, 401, 400), (105, 106, 402, 401), (106, 107, 403, 402), (107, 104, 400, 403), (404, 405, 105, 104), (405, 406, 106, 105), (406, 407, 107, 106), (407, 404, 104, 107), (408, 409, 405, 404), (409, 410, 406, 405), (410, 411, 407, 406), (411, 408, 404, 407), (108, 109, 409, 408), (109, 110, 410, 409), (110, 111, 411, 410), (111, 108, 408, 411), (412, 413, 109, 108), (413, 414, 110, 109), (414, 415, 111, 110), (415, 412, 108, 111), (416, 417, 413, 412), (417, 418, 414, 413), (418, 419, 415, 414), (419, 416, 412, 415), (112, 113, 417, 416), (113, 114, 418, 417), (114, 115, 419, 418), (115, 112, 416, 419), (420, 421, 113, 112), (421, 422, 114, 113), (422, 423, 115, 114), (423, 420, 112, 115), (424, 425, 421, 420), (425, 426, 422, 421), (426, 427, 423, 422), (427, 424, 420, 423), (428, 429, 425, 424), (429, 430, 426, 425), (430, 431, 427, 426), (431, 428, 424, 427), (116, 117, 429, 428), (117, 118, 430, 429), (118, 119, 431, 430), (119, 116, 428, 431), (432, 433, 117, 116), (433, 434, 118, 117), (434, 435, 119, 118), (435, 432, 116, 119), (436, 437, 433, 432), (437, 438, 434, 433), (438, 439, 435, 434), (439, 436, 432, 435), (440, 441, 437, 436), (441, 442, 438, 437), (442, 443, 439, 438), (443, 440, 436, 439), (120, 121, 441, 440), (121, 122, 442, 441), (122, 123, 443, 442), (123, 120, 440, 443), (467, 454, 445, 457), (178, 179, 445, 454, 449, 458, 444), (322, 323, 447, 456, 451, 460, 446), (179, 322, 446, 453, 448, 457, 445), (466, 461, 448, 453), (459, 450, 468, 471), (464, 458, 449, 463), (462, 465, 476, 473), (450, 455, 470, 468), (455, 444, 458, 464), (456, 465, 462, 451), (447, 459, 465, 456), (455, 464, 475, 470), (460, 466, 453, 446), (451, 462, 466, 460), (462, 452, 461, 466), (461, 467, 457, 448), (452, 463, 467, 461), (463, 449, 454, 467), (469, 473, 481, 478), (470, 475, 483, 479), (473, 476, 484, 481), (471, 468, 477, 480), (464, 463, 474, 475), (463, 452, 469, 474), (452, 462, 473, 469), (465, 459, 471, 476), (481, 484, 492, 489), (480, 477, 472, 487), (482, 478, 485, 490), (483, 482, 490, 491), (468, 470, 479, 477), (476, 471, 480, 484), (475, 474, 482, 483), (474, 469, 478, 482), (492, 488, 485, 489), (488, 491, 490, 485), (472, 486, 491, 488), (487, 472, 488, 492), (479, 483, 491, 486), (478, 481, 489, 485), (477, 479, 486, 472), (484, 480, 487, 492)])
me_vert.update()
me_cube_004 = bpy.data.meshes.new('Cube.004')
me_cube_004.from_pydata([(-0.1848, 1.844, -0.2033), (-0.1848, 1.844, 0.2033), (0.2218, 1.844, -0.2033), (0.2218, 1.844, 0.2033), (-0.421, 0.0, -0.3077), (-0.421, 0.0, 0.3077), (1.114, 0.0, -0.3077), (1.114, 0.0, 0.3077), (-0.421, 1.283, 0.3077), (-0.2691, 1.844, 1.257e-08), (0.01848, 1.844, -0.2876), (0.01848, 1.844, 0.2876), (0.306, 1.844, -1.257e-08), (0.5403, 1.283, -0.3077), (-0.421, 1.283, -0.3077), (0.5403, 1.283, 0.3077), (0.01963, 0.0, 0.3077), (0.01848, 0.0, -0.3077), (1.365, 0.0, 0.0), (-0.5896, 0.0, 0.0), (0.5403, 1.283, 0.0), (0.01848, 1.283, -0.3077), (0.01848, 1.283, 0.3077), (0.01848, 1.844, 0.0), (-0.421, 1.283, 0.0), (-0.421, 0.8625, -0.3077), (0.8105, 0.8625, 0.3077), (-0.421, 0.8625, 0.3077), (0.8105, 0.8625, -0.3077), (1.061, 0.8625, 0.0), (0.01848, 0.8625, -0.3077), (0.01848, 0.8625, 0.3077), (-0.5896, 0.8625, 0.0)], [], [(24, 8, 1, 9), (23, 11, 3, 12), (31, 27, 5, 16), (30, 28, 6, 17), (29, 26, 7, 18), (28, 29, 18, 6), (2, 12, 20, 13), (12, 3, 15, 20), (25, 30, 17, 4), (0, 10, 21, 14), (10, 2, 13, 21), (26, 31, 16, 7), (3, 11, 22, 15), (11, 1, 8, 22), (10, 23, 12, 2), (0, 9, 23, 10), (9, 1, 11, 23), (14, 24, 9, 0), (25, 32, 24, 14), (32, 27, 8, 24), (13, 20, 15), (19, 5, 27, 32), (4, 19, 32, 25), (15, 22, 31, 26), (14, 21, 30, 25), (13, 20, 29, 28), (20, 15, 26, 29), (21, 13, 28, 30), (22, 8, 27, 31)])
_uv = me_cube_004.uv_layers.new(name='UVMap')
_uv.uv.foreach_set('vector', [0.5, 0.1875, 0.625, 0.1875, 0.625, 0.25, 0.5, 0.25, 0.5, 0.375, 0.625, 0.375, 0.625, 0.5, 0.5, 0.5, 0.75, 0.5841, 0.875, 0.5841, 0.875, 0.625, 0.75, 0.625, 0.25, 0.5841, 0.375, 0.5841, 0.375, 0.625, 0.25, 0.625, 0.5, 0.5841, 0.625, 0.5841, 0.625, 0.625, 0.5, 0.625, 0.375, 0.5841, 0.5, 0.5841, 0.5, 0.625, 0.375, 0.625, 0.375, 0.5, 0.5, 0.5, 0.5, 0.5625, 0.375, 0.5625, 0.5, 0.5, 0.625, 0.5, 0.625, 0.5625, 0.5, 0.5625, 0.125, 0.5841, 0.25, 0.5841, 0.25, 0.625, 0.125, 0.625, 0.125, 0.5, 0.25, 0.5, 0.25, 0.5625, 0.125, 0.5625, 0.25, 0.5, 0.375, 0.5, 0.375, 0.5625, 0.25, 0.5625, 0.625, 0.5841, 0.75, 0.5841, 0.75, 0.625, 0.625, 0.625, 0.625, 0.5, 0.75, 0.5, 0.75, 0.5625, 0.625, 0.5625, 0.75, 0.5, 0.875, 0.5, 0.875, 0.5625, 0.75, 0.5625, 0.375, 0.375, 0.5, 0.375, 0.5, 0.5, 0.375, 0.5, 0.375, 0.25, 0.5, 0.25, 0.5, 0.375, 0.375, 0.375, 0.5, 0.25, 0.625, 0.25, 0.625, 0.375, 0.5, 0.375, 0.375, 0.1875, 0.5, 0.1875, 0.5, 0.25, 0.375, 0.25, 0.375, 0.1659, 0.5, 0.1659, 0.5, 0.1875, 0.375, 0.1875, 0.5, 0.1659, 0.625, 0.1659, 0.625, 0.1875, 0.5, 0.1875, 0.375, 0.5625, 0.5, 0.5625, 0.625, 0.5625, 0.5, 0.125, 0.625, 0.125, 0.625, 0.1659, 0.5, 0.1659, 0.375, 0.125, 0.5, 0.125, 0.5, 0.1659, 0.375, 0.1659, 0.625, 0.5625, 0.75, 0.5625, 0.75, 0.5841, 0.625, 0.5841, 0.125, 0.5625, 0.25, 0.5625, 0.25, 0.5841, 0.125, 0.5841, 0.375, 0.5625, 0.5, 0.5625, 0.5, 0.5841, 0.375, 0.5841, 0.5, 0.5625, 0.625, 0.5625, 0.625, 0.5841, 0.5, 0.5841, 0.25, 0.5625, 0.375, 0.5625, 0.375, 0.5841, 0.25, 0.5841, 0.75, 0.5625, 0.875, 0.5625, 0.875, 0.5841, 0.75, 0.5841])
me_cube_004.update()
me_cylinder = bpy.data.meshes.new('Cylinder')
me_cylinder.from_pydata([(0.0, 0.2, -0.3594), (-0.1171, 0.2, 0.5), (0.04837, 0.1414, -0.2265), (0.02437, 0.1414, 0.5), (0.0684, 0.0, -0.1715), (0.08294, 0.0, 0.5), (0.04837, -0.1414, -0.2265), (0.02437, -0.1414, 0.5), (0.0, -0.2, -0.3594), (-0.1171, -0.2, 0.5), (-0.04837, -0.1414, -0.4923), (-0.2585, -0.1414, 0.5), (-0.0684, 0.0, -0.5473), (-0.3171, 0.0, 0.5), (-0.04837, 0.1414, -0.4923), (-0.2585, 0.1414, 0.5), (-0.225, 0.2, 0.0), (-0.08362, 0.1414, 0.0), (-0.02504, 0.0, 0.0), (-0.08362, -0.1414, 0.0), (-0.225, -0.2, 0.0), (-0.3665, -0.1414, 0.0), (-0.425, 0.0, 0.0), (-0.3665, 0.1414, 0.0)], [], [(16, 1, 3, 17), (17, 3, 5, 18), (18, 5, 7, 19), (19, 7, 9, 20), (20, 9, 11, 21), (21, 11, 13, 22), (3, 1, 15, 13, 11, 9, 7, 5), (22, 13, 15, 23), (23, 15, 1, 16), (0, 2, 4, 6, 8, 10, 12, 14), (14, 23, 16, 0), (12, 22, 23, 14), (10, 21, 22, 12), (8, 20, 21, 10), (6, 19, 20, 8), (4, 18, 19, 6), (2, 17, 18, 4), (0, 16, 17, 2)])
_uv = me_cylinder.uv_layers.new(name='UVMap')
_uv.uv.foreach_set('vector', [1.0, 0.75, 1.0, 1.0, 0.875, 1.0, 0.875, 0.75, 0.875, 0.75, 0.875, 1.0, 0.75, 1.0, 0.75, 0.75, 0.75, 0.75, 0.75, 1.0, 0.625, 1.0, 0.625, 0.75, 0.625, 0.75, 0.625, 1.0, 0.5, 1.0, 0.5, 0.75, 0.5, 0.75, 0.5, 1.0, 0.375, 1.0, 0.375, 0.75, 0.375, 0.75, 0.375, 1.0, 0.25, 1.0, 0.25, 0.75, 0.4197, 0.4197, 0.25, 0.49, 0.08029, 0.4197, 0.01, 0.25, 0.08029, 0.08029, 0.25, 0.01, 0.4197, 0.08029, 0.49, 0.25, 0.25, 0.75, 0.25, 1.0, 0.125, 1.0, 0.125, 0.75, 0.125, 0.75, 0.125, 1.0, 0.0, 1.0, 0.0, 0.75, 0.75, 0.49, 0.9197, 0.4197, 0.99, 0.25, 0.9197, 0.08029, 0.75, 0.01, 0.5803, 0.08029, 0.51, 0.25, 0.5803, 0.4197, 0.125, 0.5, 0.125, 0.75, 0.0, 0.75, 0.0, 0.5, 0.25, 0.5, 0.25, 0.75, 0.125, 0.75, 0.125, 0.5, 0.375, 0.5, 0.375, 0.75, 0.25, 0.75, 0.25, 0.5, 0.5, 0.5, 0.5, 0.75, 0.375, 0.75, 0.375, 0.5, 0.625, 0.5, 0.625, 0.75, 0.5, 0.75, 0.5, 0.5, 0.75, 0.5, 0.75, 0.75, 0.625, 0.75, 0.625, 0.5, 0.875, 0.5, 0.875, 0.75, 0.75, 0.75, 0.75, 0.5, 1.0, 0.5, 1.0, 0.75, 0.875, 0.75, 0.875, 0.5])
me_cylinder.update()
me_cylinder_001 = bpy.data.meshes.new('Cylinder.001')
me_cylinder_001.from_pydata([(-0.141, 0.1834, -0.433), (-0.1342, 0.2492, 0.3231), (0.0003892, 0.1248, -0.433), (0.007209, 0.1961, 0.3479), (0.05897, -0.01662, -0.433), (0.06579, 0.06797, 0.4077), (0.0003892, -0.158, -0.433), (0.007209, -0.0602, 0.4674), (-0.141, -0.2166, -0.433), (-0.1342, -0.1133, 0.4922), (-0.2825, -0.158, -0.433), (-0.2756, -0.0602, 0.4674), (-0.341, -0.01662, -0.433), (-0.3342, 0.06797, 0.4077), (-0.2825, 0.1248, -0.433), (-0.2756, 0.1961, 0.3479), (-0.225, 0.2, 0.0), (-0.08362, 0.1414, 0.0), (-0.02504, 0.0, 0.0), (-0.08362, -0.1414, 0.0), (-0.225, -0.2, 0.0), (-0.3665, -0.1414, 0.0), (-0.425, 0.0, 0.0), (-0.3665, 0.1414, 0.0)], [], [(16, 1, 3, 17), (17, 3, 5, 18), (18, 5, 7, 19), (19, 7, 9, 20), (20, 9, 11, 21), (21, 11, 13, 22), (3, 1, 15, 13, 11, 9, 7, 5), (22, 13, 15, 23), (23, 15, 1, 16), (0, 2, 4, 6, 8, 10, 12, 14), (14, 23, 16, 0), (12, 22, 23, 14), (10, 21, 22, 12), (8, 20, 21, 10), (6, 19, 20, 8), (4, 18, 19, 6), (2, 17, 18, 4), (0, 16, 17, 2)])
_uv = me_cylinder_001.uv_layers.new(name='UVMap')
_uv.uv.foreach_set('vector', [1.0, 0.75, 1.0, 1.0, 0.875, 1.0, 0.875, 0.75, 0.875, 0.75, 0.875, 1.0, 0.75, 1.0, 0.75, 0.75, 0.75, 0.75, 0.75, 1.0, 0.625, 1.0, 0.625, 0.75, 0.625, 0.75, 0.625, 1.0, 0.5, 1.0, 0.5, 0.75, 0.5, 0.75, 0.5, 1.0, 0.375, 1.0, 0.375, 0.75, 0.375, 0.75, 0.375, 1.0, 0.25, 1.0, 0.25, 0.75, 0.4197, 0.4197, 0.25, 0.49, 0.08029, 0.4197, 0.01, 0.25, 0.08029, 0.08029, 0.25, 0.01, 0.4197, 0.08029, 0.49, 0.25, 0.25, 0.75, 0.25, 1.0, 0.125, 1.0, 0.125, 0.75, 0.125, 0.75, 0.125, 1.0, 0.0, 1.0, 0.0, 0.75, 0.75, 0.49, 0.9197, 0.4197, 0.99, 0.25, 0.9197, 0.08029, 0.75, 0.01, 0.5803, 0.08029, 0.51, 0.25, 0.5803, 0.4197, 0.125, 0.5, 0.125, 0.75, 0.0, 0.75, 0.0, 0.5, 0.25, 0.5, 0.25, 0.75, 0.125, 0.75, 0.125, 0.5, 0.375, 0.5, 0.375, 0.75, 0.25, 0.75, 0.25, 0.5, 0.5, 0.5, 0.5, 0.75, 0.375, 0.75, 0.375, 0.5, 0.625, 0.5, 0.625, 0.75, 0.5, 0.75, 0.5, 0.5, 0.75, 0.5, 0.75, 0.75, 0.625, 0.75, 0.625, 0.5, 0.875, 0.5, 0.875, 0.75, 0.75, 0.75, 0.75, 0.5, 1.0, 0.5, 1.0, 0.75, 0.875, 0.75, 0.875, 0.5])
me_cylinder_001.update()
me_cube_005 = bpy.data.meshes.new('Cube.005')
me_cube_005.from_pydata([(-0.6079, -1.049, -0.04501), (-0.6749, -1.049, 0.8463), (-0.6079, 1.049, -0.04501), (-0.6749, 1.049, 0.8463), (0.411, -0.8436, -0.4117), (0.6527, -1.049, 0.8463), (0.411, 0.8436, -0.4117), (0.6527, 1.049, 0.8463), (-0.6079, 0.0, -0.04501), (-0.6749, 0.0, 0.8463), (0.411, 0.0, -0.7542), (1.069, 0.0, 0.8463)], [], [(8, 9, 3, 2), (2, 3, 7, 6), (10, 11, 5, 4), (4, 5, 1, 0), (8, 10, 4, 0), (11, 9, 1, 5), (7, 3, 9, 11), (2, 6, 10, 8), (6, 7, 11, 10), (0, 1, 9, 8)])
_uv = me_cube_005.uv_layers.new(name='UVMap')
_uv.uv.foreach_set('vector', [0.375, 0.125, 0.625, 0.125, 0.625, 0.25, 0.375, 0.25, 0.375, 0.25, 0.625, 0.25, 0.625, 0.5, 0.375, 0.5, 0.375, 0.625, 0.625, 0.625, 0.625, 0.75, 0.375, 0.75, 0.375, 0.75, 0.625, 0.75, 0.625, 1.0, 0.375, 1.0, 0.125, 0.625, 0.375, 0.625, 0.375, 0.75, 0.125, 0.75, 0.625, 0.625, 0.875, 0.625, 0.875, 0.75, 0.625, 0.75, 0.625, 0.5, 0.875, 0.5, 0.875, 0.625, 0.625, 0.625, 0.125, 0.5, 0.375, 0.5, 0.375, 0.625, 0.125, 0.625, 0.375, 0.5, 0.625, 0.5, 0.625, 0.625, 0.375, 0.625, 0.375, 0.0, 0.625, 0.0, 0.625, 0.125, 0.375, 0.125])
me_cube_005.update()
me_cube_006 = bpy.data.meshes.new('Cube.006')
me_cube_006.from_pydata([(-0.2255, -0.2332, -0.5159), (-0.5159, -0.2332, 0.2255), (-0.2255, 0.4292, -0.5159), (-0.5159, 0.4292, 0.2255), (0.5159, -0.2332, -0.2255), (0.2255, -0.2332, 0.5159), (0.5159, 0.4292, -0.2255), (0.2255, 0.4292, 0.5159), (-0.2255, -0.1615, -0.5159), (-0.5242, -0.2332, -0.2053), (-0.5159, -0.1615, 0.2255), (-0.5242, 0.4292, -0.2053), (0.2053, 0.4292, -0.5242), (-0.2053, 0.4292, 0.5242), (0.5242, 0.4292, 0.2053), (0.5159, -0.1615, -0.2255), (0.2255, -0.1615, 0.5159), (0.5242, -0.2332, 0.2053), (0.2053, -0.2332, -0.5242), (-0.2053, -0.2332, 0.5242), (-0.2053, -0.1615, 0.5242), (0.2053, -0.1615, -0.5242), (0.0, -0.2332, 0.0), (0.5242, -0.1615, 0.2053), (-0.3375, 0.5358, -0.7722), (-0.5242, -0.1615, -0.2053), (-0.1736, 0.6248, -0.3972), (-0.3972, 0.6248, 0.1736), (0.3972, 0.6248, -0.1736), (0.1736, 0.6248, 0.3972), (-0.4036, 0.6248, -0.1581), (0.1581, 0.6248, -0.4036), (-0.1581, 0.6248, 0.4036), (0.4036, 0.6248, 0.1581), (-0.1178, 0.5374, -0.2696), (-0.7722, 0.5358, 0.3375), (0.7722, 0.5358, -0.3375), (0.3375, 0.5358, 0.7722), (-0.3375, -0.1066, -0.7722), (-0.7722, -0.1066, 0.3375), (-0.7846, 0.5358, -0.3074), (0.3074, 0.5358, -0.7846), (-0.3074, 0.5358, 0.7846), (0.7846, 0.5358, 0.3074), (0.7722, -0.1066, -0.3375), (0.3375, -0.1066, 0.7722), (-0.3074, -0.1066, 0.7846), (0.3074, -0.1066, -0.7846), (0.7846, -0.1066, 0.3074), (-0.7846, -0.1066, -0.3074), (-0.1178, 0.6248, -0.2696), (-0.2696, 0.6248, 0.1178), (0.2696, 0.6248, -0.1178), (0.1178, 0.6248, 0.2696), (-0.274, 0.6248, -0.1073), (0.1073, 0.6248, -0.274), (-0.1073, 0.6248, 0.274), (0.274, 0.6248, 0.1073), (-0.2696, 0.5374, 0.1178), (0.2696, 0.5374, -0.1178), (0.1178, 0.5374, 0.2696), (-0.274, 0.5374, -0.1073), (0.1073, 0.5374, -0.274), (-0.1073, 0.5374, 0.274), (0.274, 0.5374, 0.1073), (0.0, 0.5374, 0.0), (0.0, 0.1521, 0.0), (0.7832, -0.03098, 0.2314), (0.7736, -0.03098, -0.2616), (0.7832, 0.4602, 0.2314), (0.7736, 0.4602, -0.2616), (3.497, -0.1009, 0.1373), (3.497, 0.5301, 0.1373), (3.488, -0.1009, -0.3042), (3.488, 0.5301, -0.3042), (3.761, 0.4237, -0.2295), (3.761, 0.005427, -0.2295), (3.767, 0.005427, 0.05697), (3.767, 0.4237, 0.05697), (3.108, 0.4474, 0.08656), (3.102, 0.4474, -0.247), (3.108, -0.01821, 0.08656), (3.102, -0.01821, -0.247), (7.147, 0.4237, -0.2791), (7.147, 0.005427, -0.2791), (7.152, 0.005427, 0.007435), (7.152, 0.4237, 0.007435)], [(66, 65), (22, 66)], [(11, 2, 24, 40), (3, 13, 32, 27), (23, 16, 5, 17), (22, 19, 1, 9), (21, 15, 4, 18), (20, 10, 1, 19), (16, 20, 19, 5), (25, 10, 39, 49), (13, 3, 35, 42), (8, 21, 18, 0), (16, 23, 48, 45), (8, 25, 49, 38), (18, 22, 9, 0), (4, 17, 22, 18), (17, 5, 19, 22), (15, 23, 17, 4), (15, 21, 47, 44), (12, 6, 36, 41), (2, 11, 30, 26), (13, 7, 29, 32), (6, 12, 31, 28), (23, 15, 44, 48), (0, 9, 25, 8), (9, 1, 10, 25), (26, 30, 54, 50), (32, 29, 53, 56), (30, 27, 51, 54), (27, 32, 56, 51), (14, 6, 28, 33), (11, 3, 27, 30), (12, 2, 26, 31), (7, 14, 33, 29), (49, 39, 35, 40), (37, 42, 46, 45), (42, 35, 39, 46), (24, 41, 47, 38), (41, 36, 44, 47), (43, 37, 45, 48), (38, 49, 40, 24), (14, 7, 37, 43), (20, 16, 45, 46), (2, 12, 41, 24), (10, 20, 46, 39), (7, 13, 42, 37), (6, 14, 43, 36), (3, 11, 40, 35), (21, 8, 38, 47), (53, 57, 64, 60), (50, 54, 61, 34), (56, 53, 60, 63), (54, 51, 58, 61), (29, 33, 57, 53), (28, 31, 55, 52), (33, 28, 52, 57), (31, 26, 50, 55), (65, 63, 60, 64), (62, 65, 64, 59), (34, 61, 65, 62), (61, 58, 63, 65), (52, 55, 62, 59), (57, 52, 59, 64), (55, 50, 34, 62), (51, 56, 63, 58), (43, 48, 67, 69), (36, 43, 69, 70), (82, 80, 74, 73), (44, 36, 70, 68), (48, 44, 68, 67), (80, 79, 72, 74), (79, 81, 71, 72), (69, 67, 81, 79), (81, 82, 73, 71), (72, 71, 77, 78), (74, 72, 78, 75), (71, 73, 76, 77), (73, 74, 75, 76), (68, 70, 80, 82), (67, 68, 82, 81), (76, 75, 83, 84), (70, 69, 79, 80), (85, 84, 83, 86), (75, 78, 86, 83), (77, 76, 84, 85), (78, 77, 85, 86)])
_uv = me_cube_006.uv_layers.new(name='UVMap')
_uv.uv.foreach_set('vector', [0.5, 0.25, 0.375, 0.25, 0.375, 0.25, 0.5, 0.25, 0.875, 0.5, 0.75, 0.5, 0.75, 0.5, 0.875, 0.5, 0.5, 0.625, 0.625, 0.625, 0.625, 0.75, 0.5, 0.75, 0.5, 0.875, 0.625, 0.875, 0.625, 1.0, 0.5, 1.0, 0.25, 0.625, 0.375, 0.625, 0.375, 0.75, 0.25, 0.75, 0.75, 0.625, 0.875, 0.625, 0.875, 0.75, 0.75, 0.75, 0.625, 0.625, 0.75, 0.625, 0.75, 0.75, 0.625, 0.75, 0.5, 0.125, 0.625, 0.125, 0.625, 0.125, 0.5, 0.125, 0.75, 0.5, 0.875, 0.5, 0.875, 0.5, 0.75, 0.5, 0.125, 0.625, 0.25, 0.625, 0.25, 0.75, 0.125, 0.75, 0.625, 0.625, 0.5, 0.625, 0.5, 0.625, 0.625, 0.625, 0.375, 0.125, 0.5, 0.125, 0.5, 0.125, 0.375, 0.125, 0.375, 0.875, 0.5, 0.875, 0.5, 1.0, 0.375, 1.0, 0.375, 0.75, 0.5, 0.75, 0.5, 0.875, 0.375, 0.875, 0.5, 0.75, 0.625, 0.75, 0.625, 0.875, 0.5, 0.875, 0.375, 0.625, 0.5, 0.625, 0.5, 0.75, 0.375, 0.75, 0.375, 0.625, 0.25, 0.625, 0.25, 0.625, 0.375, 0.625, 0.25, 0.5, 0.375, 0.5, 0.375, 0.5, 0.25, 0.5, 0.375, 0.25, 0.5, 0.25, 0.5, 0.25, 0.375, 0.25, 0.75, 0.5, 0.625, 0.5, 0.625, 0.5, 0.75, 0.5, 0.375, 0.5, 0.25, 0.5, 0.25, 0.5, 0.375, 0.5, 0.5, 0.625, 0.375, 0.625, 0.375, 0.625, 0.5, 0.625, 0.375, 0.0, 0.5, 0.0, 0.5, 0.125, 0.375, 0.125, 0.5, 0.0, 0.625, 0.0, 0.625, 0.125, 0.5, 0.125, 0.375, 0.25, 0.5, 0.25, 0.5, 0.25, 0.375, 0.25, 0.75, 0.5, 0.625, 0.5, 0.625, 0.5, 0.75, 0.5, 0.5, 0.25, 0.625, 0.25, 0.625, 0.25, 0.5, 0.25, 0.875, 0.5, 0.75, 0.5, 0.75, 0.5, 0.875, 0.5, 0.5, 0.5, 0.375, 0.5, 0.375, 0.5, 0.5, 0.5, 0.5, 0.25, 0.625, 0.25, 0.625, 0.25, 0.5, 0.25, 0.25, 0.5, 0.125, 0.5, 0.125, 0.5, 0.25, 0.5, 0.625, 0.5, 0.5, 0.5, 0.5, 0.5, 0.625, 0.5, 0.5, 0.125, 0.625, 0.125, 0.625, 0.25, 0.5, 0.25, 0.625, 0.5, 0.75, 0.5, 0.75, 0.625, 0.625, 0.625, 0.75, 0.5, 0.875, 0.5, 0.875, 0.625, 0.75, 0.625, 0.125, 0.5, 0.25, 0.5, 0.25, 0.625, 0.125, 0.625, 0.25, 0.5, 0.375, 0.5, 0.375, 0.625, 0.25, 0.625, 0.5, 0.5, 0.625, 0.5, 0.625, 0.625, 0.5, 0.625, 0.375, 0.125, 0.5, 0.125, 0.5, 0.25, 0.375, 0.25, 0.5, 0.5, 0.625, 0.5, 0.625, 0.5, 0.5, 0.5, 0.75, 0.625, 0.625, 0.625, 0.625, 0.625, 0.75, 0.625, 0.125, 0.5, 0.25, 0.5, 0.25, 0.5, 0.125, 0.5, 0.875, 0.625, 0.75, 0.625, 0.75, 0.625, 0.875, 0.625, 0.625, 0.5, 0.75, 0.5, 0.75, 0.5, 0.625, 0.5, 0.375, 0.5, 0.5, 0.5, 0.5, 0.5, 0.375, 0.5, 0.625, 0.25, 0.5, 0.25, 0.5, 0.25, 0.625, 0.25, 0.25, 0.625, 0.125, 0.625, 0.125, 0.625, 0.25, 0.625, 0.625, 0.5, 0.5, 0.5, 0.5, 0.5, 0.625, 0.5, 0.375, 0.25, 0.5, 0.25, 0.5, 0.25, 0.375, 0.25, 0.75, 0.5, 0.625, 0.5, 0.625, 0.5, 0.75, 0.5, 0.5, 0.25, 0.625, 0.25, 0.625, 0.25, 0.5, 0.25, 0.625, 0.5, 0.5, 0.5, 0.5, 0.5, 0.625, 0.5, 0.375, 0.5, 0.25, 0.5, 0.25, 0.5, 0.375, 0.5, 0.5, 0.5, 0.375, 0.5, 0.375, 0.5, 0.5, 0.5, 0.25, 0.5, 0.125, 0.5, 0.125, 0.5, 0.25, 0.5, 0.5, 0.375, 0.625, 0.375, 0.625, 0.5, 0.5, 0.5, 0.375, 0.375, 0.5, 0.375, 0.5, 0.5, 0.375, 0.5, 0.375, 0.25, 0.5, 0.25, 0.5, 0.375, 0.375, 0.375, 0.5, 0.25, 0.625, 0.25, 0.625, 0.375, 0.5, 0.375, 0.375, 0.5, 0.25, 0.5, 0.25, 0.5, 0.375, 0.5, 0.5, 0.5, 0.375, 0.5, 0.375, 0.5, 0.5, 0.5, 0.25, 0.5, 0.125, 0.5, 0.125, 0.5, 0.25, 0.5, 0.875, 0.5, 0.75, 0.5, 0.75, 0.5, 0.875, 0.5, 0.5, 0.5, 0.5, 0.625, 0.5, 0.625, 0.5, 0.5, 0.375, 0.5, 0.5, 0.5, 0.5, 0.5, 0.375, 0.5, 0.375, 0.625, 0.375, 0.5, 0.375, 0.5, 0.375, 0.625, 0.375, 0.625, 0.375, 0.5, 0.375, 0.5, 0.375, 0.625, 0.5, 0.625, 0.375, 0.625, 0.375, 0.625, 0.5, 0.625, 0.375, 0.5, 0.5, 0.5, 0.5, 0.5, 0.375, 0.5, 0.5, 0.5, 0.5, 0.625, 0.5, 0.625, 0.5, 0.5, 0.5, 0.5, 0.5, 0.625, 0.5, 0.625, 0.5, 0.5, 0.5, 0.625, 0.375, 0.625, 0.375, 0.625, 0.5, 0.625, 0.5, 0.5, 0.5, 0.625, 0.5, 0.625, 0.5, 0.5, 0.375, 0.5, 0.5, 0.5, 0.5, 0.5, 0.375, 0.5, 0.5, 0.625, 0.375, 0.625, 0.375, 0.625, 0.5, 0.625, 0.375, 0.625, 0.375, 0.5, 0.375, 0.5, 0.375, 0.625, 0.375, 0.625, 0.375, 0.5, 0.375, 0.5, 0.375, 0.625, 0.5, 0.625, 0.375, 0.625, 0.375, 0.625, 0.5, 0.625, 0.375, 0.625, 0.375, 0.5, 0.375, 0.5, 0.375, 0.625, 0.375, 0.5, 0.5, 0.5, 0.5, 0.5, 0.375, 0.5, 0.5, 0.625, 0.375, 0.625, 0.375, 0.5, 0.5, 0.5, 0.375, 0.5, 0.5, 0.5, 0.5, 0.5, 0.375, 0.5, 0.5, 0.625, 0.375, 0.625, 0.375, 0.625, 0.5, 0.625, 0.5, 0.5, 0.5, 0.625, 0.5, 0.625, 0.5, 0.5])
me_cube_006.update()
me_cube_007 = bpy.data.meshes.new('Cube.007')
me_cube_007.from_pydata([(-0.2255, -0.2332, -0.5159), (-0.5159, -0.2332, 0.2255), (-0.2255, 0.4292, -0.5159), (-0.5159, 0.4292, 0.2255), (0.5159, -0.2332, -0.2255), (0.2255, -0.2332, 0.5159), (0.5159, 0.4292, -0.2255), (0.2255, 0.4292, 0.5159), (-0.2255, -0.1615, -0.5159), (-0.5242, -0.2332, -0.2053), (-0.5159, -0.1615, 0.2255), (-0.5242, 0.4292, -0.2053), (0.2053, 0.4292, -0.5242), (-0.2053, 0.4292, 0.5242), (0.5242, 0.4292, 0.2053), (0.5159, -0.1615, -0.2255), (0.2255, -0.1615, 0.5159), (0.5242, -0.2332, 0.2053), (0.2053, -0.2332, -0.5242), (-0.2053, -0.2332, 0.5242), (-0.2053, -0.1615, 0.5242), (0.2053, -0.1615, -0.5242), (0.0, -0.2332, 0.0), (0.5242, -0.1615, 0.2053), (-0.3375, 0.5358, -0.7722), (-0.5242, -0.1615, -0.2053), (-0.1736, 0.6248, -0.3972), (-0.3972, 0.6248, 0.1736), (0.3972, 0.6248, -0.1736), (0.1736, 0.6248, 0.3972), (-0.4036, 0.6248, -0.1581), (0.1581, 0.6248, -0.4036), (-0.1581, 0.6248, 0.4036), (0.4036, 0.6248, 0.1581), (-0.1178, 0.5374, -0.2696), (-0.7722, 0.5358, 0.3375), (0.7722, 0.5358, -0.3375), (0.3375, 0.5358, 0.7722), (-0.3375, -0.1066, -0.7722), (-0.7722, -0.1066, 0.3375), (-0.7846, 0.5358, -0.3074), (0.3074, 0.5358, -0.7846), (-0.3074, 0.5358, 0.7846), (0.7846, 0.5358, 0.3074), (0.7722, -0.1066, -0.3375), (0.3375, -0.1066, 0.7722), (-0.3074, -0.1066, 0.7846), (0.3074, -0.1066, -0.7846), (0.7846, -0.1066, 0.3074), (-0.7846, -0.1066, -0.3074), (-0.1178, 0.6248, -0.2696), (-0.2696, 0.6248, 0.1178), (0.2696, 0.6248, -0.1178), (0.1178, 0.6248, 0.2696), (-0.274, 0.6248, -0.1073), (0.1073, 0.6248, -0.274), (-0.1073, 0.6248, 0.274), (0.274, 0.6248, 0.1073), (-0.2696, 0.5374, 0.1178), (0.2696, 0.5374, -0.1178), (0.1178, 0.5374, 0.2696), (-0.274, 0.5374, -0.1073), (0.1073, 0.5374, -0.274), (-0.1073, 0.5374, 0.274), (0.274, 0.5374, 0.1073), (0.0, 0.5374, 0.0), (0.0, 0.1521, 0.0), (0.7832, -0.03098, 0.2314), (0.7736, -0.03098, -0.2616), (0.7832, 0.4602, 0.2314), (0.7736, 0.4602, -0.2616), (3.497, -0.1009, 0.1373), (3.497, 0.5301, 0.1373), (3.488, -0.1009, -0.3042), (3.488, 0.5301, -0.3042), (3.761, 0.4237, -0.2295), (3.761, 0.005427, -0.2295), (3.767, 0.005427, 0.05697), (3.767, 0.4237, 0.05697), (3.108, 0.4474, 0.08656), (3.102, 0.4474, -0.247), (3.108, -0.01821, 0.08656), (3.102, -0.01821, -0.247), (7.147, 0.4237, -0.2791), (7.147, 0.005427, -0.2791), (7.152, 0.005427, 0.007435), (7.152, 0.4237, 0.007435)], [(66, 65), (22, 66)], [(11, 2, 24, 40), (3, 13, 32, 27), (23, 16, 5, 17), (22, 19, 1, 9), (21, 15, 4, 18), (20, 10, 1, 19), (16, 20, 19, 5), (25, 10, 39, 49), (13, 3, 35, 42), (8, 21, 18, 0), (16, 23, 48, 45), (8, 25, 49, 38), (18, 22, 9, 0), (4, 17, 22, 18), (17, 5, 19, 22), (15, 23, 17, 4), (15, 21, 47, 44), (12, 6, 36, 41), (2, 11, 30, 26), (13, 7, 29, 32), (6, 12, 31, 28), (23, 15, 44, 48), (0, 9, 25, 8), (9, 1, 10, 25), (26, 30, 54, 50), (32, 29, 53, 56), (30, 27, 51, 54), (27, 32, 56, 51), (14, 6, 28, 33), (11, 3, 27, 30), (12, 2, 26, 31), (7, 14, 33, 29), (49, 39, 35, 40), (37, 42, 46, 45), (42, 35, 39, 46), (24, 41, 47, 38), (41, 36, 44, 47), (43, 37, 45, 48), (38, 49, 40, 24), (14, 7, 37, 43), (20, 16, 45, 46), (2, 12, 41, 24), (10, 20, 46, 39), (7, 13, 42, 37), (6, 14, 43, 36), (3, 11, 40, 35), (21, 8, 38, 47), (53, 57, 64, 60), (50, 54, 61, 34), (56, 53, 60, 63), (54, 51, 58, 61), (29, 33, 57, 53), (28, 31, 55, 52), (33, 28, 52, 57), (31, 26, 50, 55), (65, 63, 60, 64), (62, 65, 64, 59), (34, 61, 65, 62), (61, 58, 63, 65), (52, 55, 62, 59), (57, 52, 59, 64), (55, 50, 34, 62), (51, 56, 63, 58), (43, 48, 67, 69), (36, 43, 69, 70), (82, 80, 74, 73), (44, 36, 70, 68), (48, 44, 68, 67), (80, 79, 72, 74), (79, 81, 71, 72), (69, 67, 81, 79), (81, 82, 73, 71), (72, 71, 77, 78), (74, 72, 78, 75), (71, 73, 76, 77), (73, 74, 75, 76), (68, 70, 80, 82), (67, 68, 82, 81), (76, 75, 83, 84), (70, 69, 79, 80), (85, 84, 83, 86), (75, 78, 86, 83), (77, 76, 84, 85), (78, 77, 85, 86)])
_uv = me_cube_007.uv_layers.new(name='UVMap')
_uv.uv.foreach_set('vector', [0.5, 0.25, 0.375, 0.25, 0.375, 0.25, 0.5, 0.25, 0.875, 0.5, 0.75, 0.5, 0.75, 0.5, 0.875, 0.5, 0.5, 0.625, 0.625, 0.625, 0.625, 0.75, 0.5, 0.75, 0.5, 0.875, 0.625, 0.875, 0.625, 1.0, 0.5, 1.0, 0.25, 0.625, 0.375, 0.625, 0.375, 0.75, 0.25, 0.75, 0.75, 0.625, 0.875, 0.625, 0.875, 0.75, 0.75, 0.75, 0.625, 0.625, 0.75, 0.625, 0.75, 0.75, 0.625, 0.75, 0.5, 0.125, 0.625, 0.125, 0.625, 0.125, 0.5, 0.125, 0.75, 0.5, 0.875, 0.5, 0.875, 0.5, 0.75, 0.5, 0.125, 0.625, 0.25, 0.625, 0.25, 0.75, 0.125, 0.75, 0.625, 0.625, 0.5, 0.625, 0.5, 0.625, 0.625, 0.625, 0.375, 0.125, 0.5, 0.125, 0.5, 0.125, 0.375, 0.125, 0.375, 0.875, 0.5, 0.875, 0.5, 1.0, 0.375, 1.0, 0.375, 0.75, 0.5, 0.75, 0.5, 0.875, 0.375, 0.875, 0.5, 0.75, 0.625, 0.75, 0.625, 0.875, 0.5, 0.875, 0.375, 0.625, 0.5, 0.625, 0.5, 0.75, 0.375, 0.75, 0.375, 0.625, 0.25, 0.625, 0.25, 0.625, 0.375, 0.625, 0.25, 0.5, 0.375, 0.5, 0.375, 0.5, 0.25, 0.5, 0.375, 0.25, 0.5, 0.25, 0.5, 0.25, 0.375, 0.25, 0.75, 0.5, 0.625, 0.5, 0.625, 0.5, 0.75, 0.5, 0.375, 0.5, 0.25, 0.5, 0.25, 0.5, 0.375, 0.5, 0.5, 0.625, 0.375, 0.625, 0.375, 0.625, 0.5, 0.625, 0.375, 0.0, 0.5, 0.0, 0.5, 0.125, 0.375, 0.125, 0.5, 0.0, 0.625, 0.0, 0.625, 0.125, 0.5, 0.125, 0.375, 0.25, 0.5, 0.25, 0.5, 0.25, 0.375, 0.25, 0.75, 0.5, 0.625, 0.5, 0.625, 0.5, 0.75, 0.5, 0.5, 0.25, 0.625, 0.25, 0.625, 0.25, 0.5, 0.25, 0.875, 0.5, 0.75, 0.5, 0.75, 0.5, 0.875, 0.5, 0.5, 0.5, 0.375, 0.5, 0.375, 0.5, 0.5, 0.5, 0.5, 0.25, 0.625, 0.25, 0.625, 0.25, 0.5, 0.25, 0.25, 0.5, 0.125, 0.5, 0.125, 0.5, 0.25, 0.5, 0.625, 0.5, 0.5, 0.5, 0.5, 0.5, 0.625, 0.5, 0.5, 0.125, 0.625, 0.125, 0.625, 0.25, 0.5, 0.25, 0.625, 0.5, 0.75, 0.5, 0.75, 0.625, 0.625, 0.625, 0.75, 0.5, 0.875, 0.5, 0.875, 0.625, 0.75, 0.625, 0.125, 0.5, 0.25, 0.5, 0.25, 0.625, 0.125, 0.625, 0.25, 0.5, 0.375, 0.5, 0.375, 0.625, 0.25, 0.625, 0.5, 0.5, 0.625, 0.5, 0.625, 0.625, 0.5, 0.625, 0.375, 0.125, 0.5, 0.125, 0.5, 0.25, 0.375, 0.25, 0.5, 0.5, 0.625, 0.5, 0.625, 0.5, 0.5, 0.5, 0.75, 0.625, 0.625, 0.625, 0.625, 0.625, 0.75, 0.625, 0.125, 0.5, 0.25, 0.5, 0.25, 0.5, 0.125, 0.5, 0.875, 0.625, 0.75, 0.625, 0.75, 0.625, 0.875, 0.625, 0.625, 0.5, 0.75, 0.5, 0.75, 0.5, 0.625, 0.5, 0.375, 0.5, 0.5, 0.5, 0.5, 0.5, 0.375, 0.5, 0.625, 0.25, 0.5, 0.25, 0.5, 0.25, 0.625, 0.25, 0.25, 0.625, 0.125, 0.625, 0.125, 0.625, 0.25, 0.625, 0.625, 0.5, 0.5, 0.5, 0.5, 0.5, 0.625, 0.5, 0.375, 0.25, 0.5, 0.25, 0.5, 0.25, 0.375, 0.25, 0.75, 0.5, 0.625, 0.5, 0.625, 0.5, 0.75, 0.5, 0.5, 0.25, 0.625, 0.25, 0.625, 0.25, 0.5, 0.25, 0.625, 0.5, 0.5, 0.5, 0.5, 0.5, 0.625, 0.5, 0.375, 0.5, 0.25, 0.5, 0.25, 0.5, 0.375, 0.5, 0.5, 0.5, 0.375, 0.5, 0.375, 0.5, 0.5, 0.5, 0.25, 0.5, 0.125, 0.5, 0.125, 0.5, 0.25, 0.5, 0.5, 0.375, 0.625, 0.375, 0.625, 0.5, 0.5, 0.5, 0.375, 0.375, 0.5, 0.375, 0.5, 0.5, 0.375, 0.5, 0.375, 0.25, 0.5, 0.25, 0.5, 0.375, 0.375, 0.375, 0.5, 0.25, 0.625, 0.25, 0.625, 0.375, 0.5, 0.375, 0.375, 0.5, 0.25, 0.5, 0.25, 0.5, 0.375, 0.5, 0.5, 0.5, 0.375, 0.5, 0.375, 0.5, 0.5, 0.5, 0.25, 0.5, 0.125, 0.5, 0.125, 0.5, 0.25, 0.5, 0.875, 0.5, 0.75, 0.5, 0.75, 0.5, 0.875, 0.5, 0.5, 0.5, 0.5, 0.625, 0.5, 0.625, 0.5, 0.5, 0.375, 0.5, 0.5, 0.5, 0.5, 0.5, 0.375, 0.5, 0.375, 0.625, 0.375, 0.5, 0.375, 0.5, 0.375, 0.625, 0.375, 0.625, 0.375, 0.5, 0.375, 0.5, 0.375, 0.625, 0.5, 0.625, 0.375, 0.625, 0.375, 0.625, 0.5, 0.625, 0.375, 0.5, 0.5, 0.5, 0.5, 0.5, 0.375, 0.5, 0.5, 0.5, 0.5, 0.625, 0.5, 0.625, 0.5, 0.5, 0.5, 0.5, 0.5, 0.625, 0.5, 0.625, 0.5, 0.5, 0.5, 0.625, 0.375, 0.625, 0.375, 0.625, 0.5, 0.625, 0.5, 0.5, 0.5, 0.625, 0.5, 0.625, 0.5, 0.5, 0.375, 0.5, 0.5, 0.5, 0.5, 0.5, 0.375, 0.5, 0.5, 0.625, 0.375, 0.625, 0.375, 0.625, 0.5, 0.625, 0.375, 0.625, 0.375, 0.5, 0.375, 0.5, 0.375, 0.625, 0.375, 0.625, 0.375, 0.5, 0.375, 0.5, 0.375, 0.625, 0.5, 0.625, 0.375, 0.625, 0.375, 0.625, 0.5, 0.625, 0.375, 0.625, 0.375, 0.5, 0.375, 0.5, 0.375, 0.625, 0.375, 0.5, 0.5, 0.5, 0.5, 0.5, 0.375, 0.5, 0.5, 0.625, 0.375, 0.625, 0.375, 0.5, 0.5, 0.5, 0.375, 0.5, 0.5, 0.5, 0.5, 0.5, 0.375, 0.5, 0.5, 0.625, 0.375, 0.625, 0.375, 0.625, 0.5, 0.625, 0.5, 0.5, 0.5, 0.625, 0.5, 0.625, 0.5, 0.5])
me_cube_007.update()
me_vert_003 = bpy.data.meshes.new('Vert.003')
me_vert_003.from_pydata([(0.2884, -1.723, -0.1955), (-0.2646, -1.736, -0.1955), (-0.2551, -2.127, 0.1955), (0.2978, -2.114, 0.1955), (0.1655, -1.579, -0.1572), (-0.1489, -1.584, -0.1572), (-0.1489, -1.584, 0.1572), (0.1655, -1.579, 0.1572), (0.2067, -1.726, -0.3347), (-0.1828, -1.735, -0.3347), (-0.1734, -2.124, -0.3347), (0.2161, -2.115, -0.3347), (0.1515, -1.783, -0.7232), (-0.1249, -1.79, -0.7267), (-0.1182, -2.067, -0.7266), (0.1582, -2.06, -0.7232), (0.1868, -1.783, -2.146), (-0.08956, -1.79, -2.15), (-0.08287, -2.067, -2.15), (0.1935, -2.06, -2.146), (0.2618, -1.705, -2.668), (-0.1682, -1.715, -2.668), (-0.1578, -2.145, -2.668), (0.2722, -2.135, -2.668), (0.2811, -1.684, -2.851), (-0.1885, -1.696, -2.851), (-0.1771, -2.165, -2.851), (0.2925, -2.154, -2.851), (0.2491, -1.718, -3.092), (-0.1549, -1.728, -3.092), (-0.1451, -2.132, -3.092), (0.2588, -2.122, -3.092), (0.2211, -1.747, -6.795), (-0.1255, -1.756, -6.795), (-0.1171, -2.102, -6.795), (0.2295, -2.094, -6.795), (0.2439, -1.748, -0.2315), (-0.219, -1.759, -0.2315), (-0.219, -1.759, 0.2315), (0.2439, -1.748, 0.2315), (0.2608, -1.669, -0.1674), (-0.2397, -1.681, -0.1674), (-0.2276, -2.181, -0.1674), (0.2729, -2.169, -0.1674), (0.2077, -1.762, -3.459), (-0.1114, -1.769, -3.459), (-0.1037, -2.088, -3.459), (0.2154, -2.081, -3.459), (0.1762, -1.758, -0.5505), (-0.1508, -1.765, -0.5505), (-0.1429, -2.092, -0.5505), (0.1841, -2.084, -0.5505), (0.1574, -1.783, -0.9588), (-0.119, -1.79, -0.9656), (-0.1123, -2.067, -0.9655), (0.164, -2.06, -0.9586), (0.1632, -1.783, -1.196), (-0.1131, -1.79, -1.203), (-0.1064, -2.067, -1.203), (0.1699, -2.06, -1.196), (0.1691, -1.783, -1.433), (-0.1072, -1.79, -1.44), (-0.1005, -2.067, -1.44), (0.1758, -2.06, -1.433), (0.175, -1.783, -1.67), (-0.1013, -1.79, -1.677), (-0.09463, -2.067, -1.677), (0.1817, -2.06, -1.67), (0.1809, -1.783, -1.908), (-0.09542, -1.79, -1.914), (-0.08874, -2.067, -1.914), (0.1876, -2.06, -1.907), (0.2178, -1.751, -2.363), (-0.122, -1.759, -2.363), (-0.1138, -2.099, -2.363), (0.226, -2.091, -2.363), (0.2088, -1.76, -3.733), (-0.1126, -1.768, -3.733), (-0.1048, -2.09, -3.733), (0.2166, -2.082, -3.733), (0.21, -1.759, -4.023), (-0.1138, -1.767, -4.023), (-0.106, -2.091, -4.023), (0.2178, -2.083, -4.023), (0.2111, -1.758, -4.32), (-0.1151, -1.766, -4.32), (-0.1072, -2.092, -4.32), (0.219, -2.084, -4.32), (0.2123, -1.757, -4.621), (-0.1163, -1.765, -4.621), (-0.1084, -2.093, -4.621), (0.2203, -2.085, -4.621), (0.2136, -1.755, -4.925), (-0.1176, -1.763, -4.925), (-0.1096, -2.095, -4.925), (0.2216, -2.087, -4.925), (0.2148, -1.754, -5.232), (-0.1189, -1.762, -5.232), (-0.1108, -2.096, -5.232), (0.2229, -2.088, -5.232), (0.216, -1.753, -5.541), (-0.1202, -1.761, -5.541), (-0.1121, -2.097, -5.541), (0.2242, -2.089, -5.541), (0.2173, -1.751, -5.853), (-0.1215, -1.76, -5.853), (-0.1133, -2.098, -5.853), (0.2255, -2.09, -5.853), (0.2185, -1.75, -6.165), (-0.1228, -1.758, -6.165), (-0.1146, -2.1, -6.165), (0.2268, -2.092, -6.165), (0.2198, -1.749, -6.48), (-0.1241, -1.757, -6.48), (-0.1158, -2.101, -6.48), (0.2281, -2.093, -6.48), (0.2268, -1.741, -3.289), (-0.1315, -1.75, -3.289), (-0.1228, -2.108, -3.289), (0.2355, -2.1, -3.289)], [], [(35, 34, 33, 32), (0, 1, 37, 36), (1, 2, 38, 37), (2, 3, 39, 38), (3, 0, 36, 39), (8, 9, 41, 40), (9, 10, 42, 41), (10, 11, 43, 42), (11, 8, 40, 43), (48, 49, 9, 8), (49, 50, 10, 9), (50, 51, 11, 10), (51, 48, 8, 11), (12, 13, 49, 48), (13, 14, 50, 49), (14, 15, 51, 50), (15, 12, 48, 51), (52, 53, 13, 12), (53, 54, 14, 13), (54, 55, 15, 14), (55, 52, 12, 15), (56, 57, 53, 52), (57, 58, 54, 53), (58, 59, 55, 54), (59, 56, 52, 55), (60, 61, 57, 56), (61, 62, 58, 57), (62, 63, 59, 58), (63, 60, 56, 59), (64, 65, 61, 60), (65, 66, 62, 61), (66, 67, 63, 62), (67, 64, 60, 63), (68, 69, 65, 64), (69, 70, 66, 65), (70, 71, 67, 66), (71, 68, 64, 67), (16, 17, 69, 68), (17, 18, 70, 69), (18, 19, 71, 70), (19, 16, 68, 71), (72, 73, 17, 16), (73, 74, 18, 17), (74, 75, 19, 18), (75, 72, 16, 19), (20, 21, 73, 72), (21, 22, 74, 73), (22, 23, 75, 74), (23, 20, 72, 75), (24, 25, 21, 20), (25, 26, 22, 21), (26, 27, 23, 22), (27, 24, 20, 23), (28, 29, 25, 24), (29, 30, 26, 25), (30, 31, 27, 26), (31, 28, 24, 27), (76, 77, 45, 44), (77, 78, 46, 45), (78, 79, 47, 46), (79, 76, 44, 47), (80, 81, 77, 76), (81, 82, 78, 77), (82, 83, 79, 78), (83, 80, 76, 79), (84, 85, 81, 80), (85, 86, 82, 81), (86, 87, 83, 82), (87, 84, 80, 83), (88, 89, 85, 84), (89, 90, 86, 85), (90, 91, 87, 86), (91, 88, 84, 87), (92, 93, 89, 88), (93, 94, 90, 89), (94, 95, 91, 90), (95, 92, 88, 91), (96, 97, 93, 92), (97, 98, 94, 93), (98, 99, 95, 94), (99, 96, 92, 95), (100, 101, 97, 96), (101, 102, 98, 97), (102, 103, 99, 98), (103, 100, 96, 99), (104, 105, 101, 100), (105, 106, 102, 101), (106, 107, 103, 102), (107, 104, 100, 103), (108, 109, 105, 104), (109, 110, 106, 105), (110, 111, 107, 106), (111, 108, 104, 107), (112, 113, 109, 108), (113, 114, 110, 109), (114, 115, 111, 110), (115, 112, 108, 111), (32, 33, 113, 112), (33, 34, 114, 113), (34, 35, 115, 114), (35, 32, 112, 115), (36, 37, 5, 4), (37, 38, 6, 5), (38, 39, 7, 6), (39, 36, 4, 7), (40, 41, 1, 0), (41, 42, 2, 1), (42, 43, 3, 2), (43, 40, 0, 3), (116, 117, 29, 28), (117, 118, 30, 29), (118, 119, 31, 30), (119, 116, 28, 31), (44, 45, 117, 116), (45, 46, 118, 117), (46, 47, 119, 118), (47, 44, 116, 119)])
me_vert_003.update()
me_vert_004 = bpy.data.meshes.new('Vert.004')
me_vert_004.from_pydata([(-0.2646, 1.736, -0.1955), (0.2884, 1.723, -0.1955), (0.2978, 2.114, 0.1955), (-0.2551, 2.127, 0.1955), (-0.1489, 1.584, -0.1572), (0.1655, 1.579, -0.1572), (0.1655, 1.579, 0.1572), (-0.1489, 1.584, 0.1572), (-0.1828, 1.735, -0.3347), (0.2067, 1.726, -0.3347), (0.2161, 2.115, -0.3347), (-0.1734, 2.124, -0.3347), (-0.1249, 1.79, -0.7267), (0.1515, 1.783, -0.7232), (0.1582, 2.06, -0.7232), (-0.1182, 2.067, -0.7266), (-0.08956, 1.79, -2.15), (0.1868, 1.783, -2.146), (0.1935, 2.06, -2.146), (-0.08287, 2.067, -2.15), (-0.1682, 1.715, -2.668), (0.2618, 1.705, -2.668), (0.2722, 2.135, -2.668), (-0.1578, 2.145, -2.668), (-0.1885, 1.696, -2.851), (0.2811, 1.684, -2.851), (0.2925, 2.154, -2.851), (-0.1771, 2.165, -2.851), (-0.1549, 1.728, -3.092), (0.2491, 1.718, -3.092), (0.2588, 2.122, -3.092), (-0.1451, 2.132, -3.092), (-0.1255, 1.756, -6.795), (0.2211, 1.747, -6.795), (0.2295, 2.094, -6.795), (-0.1171, 2.102, -6.795), (-0.219, 1.759, -0.2315), (0.2439, 1.748, -0.2315), (0.2439, 1.748, 0.2315), (-0.219, 1.759, 0.2315), (-0.2397, 1.681, -0.1674), (0.2608, 1.669, -0.1674), (0.2729, 2.169, -0.1674), (-0.2276, 2.181, -0.1674), (-0.1114, 1.769, -3.459), (0.2077, 1.762, -3.459), (0.2154, 2.081, -3.459), (-0.1037, 2.088, -3.459), (-0.1508, 1.765, -0.5505), (0.1762, 1.758, -0.5505), (0.1841, 2.084, -0.5505), (-0.1429, 2.092, -0.5505), (-0.119, 1.79, -0.9656), (0.1574, 1.783, -0.9588), (0.164, 2.06, -0.9586), (-0.1123, 2.067, -0.9655), (-0.1131, 1.79, -1.203), (0.1632, 1.783, -1.196), (0.1699, 2.06, -1.196), (-0.1064, 2.067, -1.203), (-0.1072, 1.79, -1.44), (0.1691, 1.783, -1.433), (0.1758, 2.06, -1.433), (-0.1005, 2.067, -1.44), (-0.1013, 1.79, -1.677), (0.175, 1.783, -1.67), (0.1817, 2.06, -1.67), (-0.09463, 2.067, -1.677), (-0.09542, 1.79, -1.914), (0.1809, 1.783, -1.908), (0.1876, 2.06, -1.907), (-0.08874, 2.067, -1.914), (-0.122, 1.759, -2.363), (0.2178, 1.751, -2.363), (0.226, 2.091, -2.363), (-0.1138, 2.099, -2.363), (-0.1126, 1.768, -3.733), (0.2088, 1.76, -3.733), (0.2166, 2.082, -3.733), (-0.1048, 2.09, -3.733), (-0.1138, 1.767, -4.023), (0.21, 1.759, -4.023), (0.2178, 2.083, -4.023), (-0.106, 2.091, -4.023), (-0.1151, 1.766, -4.32), (0.2111, 1.758, -4.32), (0.219, 2.084, -4.32), (-0.1072, 2.092, -4.32), (-0.1163, 1.765, -4.621), (0.2123, 1.757, -4.621), (0.2203, 2.085, -4.621), (-0.1084, 2.093, -4.621), (-0.1176, 1.763, -4.925), (0.2136, 1.755, -4.925), (0.2216, 2.087, -4.925), (-0.1096, 2.095, -4.925), (-0.1189, 1.762, -5.232), (0.2148, 1.754, -5.232), (0.2229, 2.088, -5.232), (-0.1108, 2.096, -5.232), (-0.1202, 1.761, -5.541), (0.216, 1.753, -5.541), (0.2242, 2.089, -5.541), (-0.1121, 2.097, -5.541), (-0.1215, 1.76, -5.853), (0.2173, 1.751, -5.853), (0.2255, 2.09, -5.853), (-0.1133, 2.098, -5.853), (-0.1228, 1.758, -6.165), (0.2185, 1.75, -6.165), (0.2268, 2.092, -6.165), (-0.1146, 2.1, -6.165), (-0.1241, 1.757, -6.48), (0.2198, 1.749, -6.48), (0.2281, 2.093, -6.48), (-0.1158, 2.101, -6.48), (-0.1315, 1.75, -3.289), (0.2268, 1.741, -3.289), (0.2355, 2.1, -3.289), (-0.1228, 2.108, -3.289)], [], [(35, 34, 33, 32), (0, 1, 37, 36), (1, 2, 38, 37), (2, 3, 39, 38), (3, 0, 36, 39), (8, 9, 41, 40), (9, 10, 42, 41), (10, 11, 43, 42), (11, 8, 40, 43), (48, 49, 9, 8), (49, 50, 10, 9), (50, 51, 11, 10), (51, 48, 8, 11), (12, 13, 49, 48), (13, 14, 50, 49), (14, 15, 51, 50), (15, 12, 48, 51), (52, 53, 13, 12), (53, 54, 14, 13), (54, 55, 15, 14), (55, 52, 12, 15), (56, 57, 53, 52), (57, 58, 54, 53), (58, 59, 55, 54), (59, 56, 52, 55), (60, 61, 57, 56), (61, 62, 58, 57), (62, 63, 59, 58), (63, 60, 56, 59), (64, 65, 61, 60), (65, 66, 62, 61), (66, 67, 63, 62), (67, 64, 60, 63), (68, 69, 65, 64), (69, 70, 66, 65), (70, 71, 67, 66), (71, 68, 64, 67), (16, 17, 69, 68), (17, 18, 70, 69), (18, 19, 71, 70), (19, 16, 68, 71), (72, 73, 17, 16), (73, 74, 18, 17), (74, 75, 19, 18), (75, 72, 16, 19), (20, 21, 73, 72), (21, 22, 74, 73), (22, 23, 75, 74), (23, 20, 72, 75), (24, 25, 21, 20), (25, 26, 22, 21), (26, 27, 23, 22), (27, 24, 20, 23), (28, 29, 25, 24), (29, 30, 26, 25), (30, 31, 27, 26), (31, 28, 24, 27), (76, 77, 45, 44), (77, 78, 46, 45), (78, 79, 47, 46), (79, 76, 44, 47), (80, 81, 77, 76), (81, 82, 78, 77), (82, 83, 79, 78), (83, 80, 76, 79), (84, 85, 81, 80), (85, 86, 82, 81), (86, 87, 83, 82), (87, 84, 80, 83), (88, 89, 85, 84), (89, 90, 86, 85), (90, 91, 87, 86), (91, 88, 84, 87), (92, 93, 89, 88), (93, 94, 90, 89), (94, 95, 91, 90), (95, 92, 88, 91), (96, 97, 93, 92), (97, 98, 94, 93), (98, 99, 95, 94), (99, 96, 92, 95), (100, 101, 97, 96), (101, 102, 98, 97), (102, 103, 99, 98), (103, 100, 96, 99), (104, 105, 101, 100), (105, 106, 102, 101), (106, 107, 103, 102), (107, 104, 100, 103), (108, 109, 105, 104), (109, 110, 106, 105), (110, 111, 107, 106), (111, 108, 104, 107), (112, 113, 109, 108), (113, 114, 110, 109), (114, 115, 111, 110), (115, 112, 108, 111), (32, 33, 113, 112), (33, 34, 114, 113), (34, 35, 115, 114), (35, 32, 112, 115), (36, 37, 5, 4), (37, 38, 6, 5), (38, 39, 7, 6), (39, 36, 4, 7), (40, 41, 1, 0), (41, 42, 2, 1), (42, 43, 3, 2), (43, 40, 0, 3), (116, 117, 29, 28), (117, 118, 30, 29), (118, 119, 31, 30), (119, 116, 28, 31), (44, 45, 117, 116), (45, 46, 118, 117), (46, 47, 119, 118), (47, 44, 116, 119)])
me_vert_004.update()

# ---- objects
ob_tv = bpy.data.objects.new('TV', me_cube_001)
ob_camera = bpy.data.objects.new('Camera', me_cube_002)
ob_speakers = bpy.data.objects.new('Speakers', me_cube_003)
ob_body = bpy.data.objects.new('Body', me_vert)
ob_upperbody = bpy.data.objects.new('UpperBody', me_cube_004)
ob_camstand = bpy.data.objects.new('CamStand', me_cylinder)
ob_tvstand = bpy.data.objects.new('TVStand', me_cylinder_001)
ob_lowerbody = bpy.data.objects.new('LowerBody', me_cube_005)
ob_leg = bpy.data.objects.new('Leg', me_cube_006)
ob_leg_001 = bpy.data.objects.new('Leg.001', me_cube_007)
ob_arm = bpy.data.objects.new('Arm', me_vert_003)
ob_arm2 = bpy.data.objects.new('Arm2', me_vert_004)

# ---- transforms, parenting, visibility, modifiers, constraints
ob_tv.location = (-0.09619, 1.451, 1.591)
ob_tv.rotation_euler = (-0.4266, -0.02818, -0.348)
ob_camera.location = (-0.241, -1.223, 1.806)
ob_camera.rotation_euler = (0.2618, -0.0, 0.0)
ob_camera.scale = (0.6384, 0.798, 0.798)
ob_speakers.location = (0.1093, -1.083, 0.7206)
ob_speakers.scale = (0.3, 1.0, -0.4)
ob_body.location = (-0.2789, 0.02687, -4.326)
ob_body.scale = (1.489, 1.489, 1.489)
ob_upperbody.location = (-0.09143, -0.001809, 8.202e-08)
_m = ob_upperbody.modifiers.new('Mirror', 'MIRROR')
_m.use_axis = (False, True, False)
_m.use_clip = True
ob_camstand.location = (-0.3236, -1.154, 1.06)
ob_tvstand.location = (0.05386, 0.698, 0.6495)
ob_lowerbody.location = (0.1093, -0.001809, -5.0)
ob_leg.location = (-0.01315, 1.113, -4.853)
ob_leg.rotation_euler = (-0.0, 1.571, 0.0)
ob_leg_001.location = (-0.01315, -1.199, -4.853)
ob_leg_001.rotation_euler = (-0.0, 1.571, 0.0)
ob_leg_001.scale = (1.0, -1.0, 1.0)
ob_arm.location = (-0.05199, -0.001809, 8.202e-08)
ob_arm2.location = (-0.05199, -0.001809, 8.202e-08)

# ---- collection membership
col_collection.objects.link(ob_tv)
col_collection.objects.link(ob_camera)
col_collection.objects.link(ob_speakers)
col_collection.objects.link(ob_body)
col_collection.objects.link(ob_upperbody)
col_collection.objects.link(ob_camstand)
col_collection.objects.link(ob_tvstand)
col_collection.objects.link(ob_lowerbody)
col_collection.objects.link(ob_leg)
col_collection.objects.link(ob_leg_001)
col_collection.objects.link(ob_arm)
col_collection.objects.link(ob_arm2)

# ---- scene / render settings (as saved in the file)
scene.frame_start = 1; scene.frame_end = 250; scene.frame_set(1)
scene.render.engine = 'BLENDER_EEVEE_NEXT'
bpy.context.view_layer.update()

# ---- added for rendering (the .blend has no active camera and no usable light): camera, sun
cam_auto = bpy.data.cameras.new('AutoCamera')
cam_auto.lens = 50.0
cam_auto.sensor_width = 36.0
cam_auto.clip_end = 1000.0
ob_auto_camera = bpy.data.objects.new('AutoCamera', cam_auto)
scene.collection.objects.link(ob_auto_camera)
ob_auto_camera.location = (14.9939, -17.5493, 7.60369)
ob_auto_camera.rotation_euler = (1.09748, -7.21219e-08, 0.694738)
scene.camera = ob_auto_camera
light_auto_sun = bpy.data.lights.new('AutoSun', 'SUN')
light_auto_sun.energy = 3.0
light_auto_sun.angle = 0.0523599
ob_auto_sun = bpy.data.objects.new('AutoSun', light_auto_sun)
scene.collection.objects.link(ob_auto_sun)
ob_auto_sun.rotation_euler = (0.872665, 0.174533, 0.523599)
bpy.context.view_layer.update()
